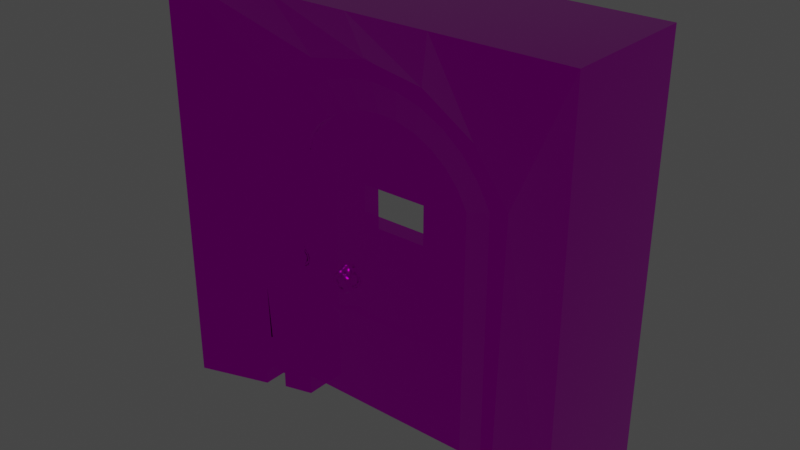 # Source: door_windowed.blend  (saved by Blender 3.6.11; exported with 4.5.12 LTS)
import bpy
from mathutils import Matrix  # noqa: F401  (used for matrix-valued properties, if any)

bpy.ops.wm.read_factory_settings(use_empty=True)
scene = bpy.context.scene
scene.name = 'Scene'

# ---- collections
col_collection = bpy.data.collections.new('Collection'); scene.collection.children.link(col_collection)

# ---- images (referenced by path relative to the original .blend; pixels are not part of the script)
import os
ASSET_DIR = os.environ.get("B2B_ASSET_DIR", "")  # directory of the original .blend (textures are referenced by path, not embedded)
HERE = os.path.dirname(os.path.abspath(__file__))  # packed textures are extracted next to this script under _unpacked/

def load_image(name, relpath, width, height, colorspace="sRGB"):
    """Load a texture the original file referenced (path relative to the .blend, or extracted next to this script)."""
    p = next((c for c in (os.path.join(HERE, relpath), os.path.join(ASSET_DIR, relpath)) if relpath and os.path.exists(c)), "")
    if p:
        img = bpy.data.images.load(p, check_existing=True)
        img.name = name
    else:  # same state as the original file: an image datablock whose file is absent (Cycles renders it pink)
        img = bpy.data.images.new(name, width, height)
        img.source = "FILE"
        img.filepath = "//" + (relpath or name)
    img.colorspace_settings.name = colorspace
    return img
img_materials_diffuse_png = load_image('materials_diffuse.png', 'materials_diffuse.png', 1024, 1024, 'sRGB')
img_materials_occlusionroughnessmetallic_png = load_image('materials_occlusionRoughnessMetallic.png', 'materials_occlusionRoughnessMetallic.png', 1024, 1024, 'Linear Rec.709')

# ---- materials (node trees are filled in below, after node groups)
mat_material = bpy.data.materials.new('Material')
mat_material.use_transparent_shadow = False

# ---- material node trees
mat_material.use_nodes = True; mat_material.node_tree.nodes.clear()
_N = mat_material.node_tree.nodes; _L = mat_material.node_tree.links
n0 = _N.new('ShaderNodeBsdfPrincipled'); n0.name = 'Principled BSDF'; n0.location = (10, 300)
n0.distribution = 'GGX'
n0.subsurface_method = 'RANDOM_WALK_SKIN'
n0.inputs[3].default_value = 1.45
n0.inputs[27].default_value = (0.0, 0.0, 0.0, 1.0)
n0.inputs[28].default_value = 1.0
n1 = _N.new('ShaderNodeOutputMaterial'); n1.name = 'Material Output'; n1.location = (300, 300)
n2 = _N.new('ShaderNodeTexImage'); n2.name = 'Image Texture'; n2.location = (-360, 240)
n2.image = img_materials_diffuse_png
n2.interpolation = 'Closest'
n3 = _N.new('ShaderNodeTexImage'); n3.name = 'Image Texture.001'; n3.location = (-549, -87)
n3.image = img_materials_occlusionroughnessmetallic_png
n3.interpolation = 'Closest'
n4 = _N.new('ShaderNodeSeparateColor'); n4.name = 'Separate Color'; n4.location = (-241, -91)
_L.new(n0.outputs[0], n1.inputs[0])
_L.new(n2.outputs[0], n0.inputs[0])
_L.new(n3.outputs[0], n4.inputs[0])
_L.new(n4.outputs[1], n0.inputs[2])
_L.new(n4.outputs[2], n0.inputs[1])
n1.is_active_output = True

# ---- world
world_world = bpy.data.worlds.new('World'); scene.world = world_world
world_world.use_nodes = True; world_world.node_tree.nodes.clear()
_N = world_world.node_tree.nodes; _L = world_world.node_tree.links
n0 = _N.new('ShaderNodeOutputWorld'); n0.name = 'World Output'; n0.location = (300, 300)
n1 = _N.new('ShaderNodeBackground'); n1.name = 'Background'; n1.location = (10, 300)
n1.inputs[0].default_value = (0.05088, 0.05088, 0.05088, 1.0)
_L.new(n1.outputs[0], n0.inputs[0])
n0.is_active_output = True
world_world.color = (0.05088, 0.05088, 0.05088)
world_world.use_sun_shadow = False
world_world.sun_shadow_jitter_overblur = 0.0

# ---- meshes
me_cube_004 = bpy.data.meshes.new('Cube.004')
me_cube_004.from_pydata([(-0.2662, -0.06482, 1.43), (-0.2662, -0.06482, 1.757), (-0.2662, 0.06653, 1.43), (-0.2662, 0.06653, 1.757), (0.2662, -0.06482, 1.43), (0.2662, -0.06482, 1.757), (0.2662, 0.06653, 1.43), (0.2662, 0.06653, 1.757), (-0.2393, 0.06653, 1.454), (-0.2393, 0.06653, 1.733), (0.2393, 0.06653, 1.454), (0.2393, 0.06653, 1.733), (0.2393, -0.06482, 1.454), (0.2393, -0.06482, 1.733), (-0.2393, -0.06482, 1.454), (-0.2393, -0.06482, 1.733), (0.684, 0.07035, 1.645), (0.684, 0.07035, 1.753), (0.684, -0.07097, 1.645), (0.684, -0.07097, 1.753), (0.3268, 0.07035, 1.692), (0.3268, -0.07097, 1.692), (0.3268, 0.07035, 1.707), (0.3268, -0.07097, 1.707), (0.4435, -0.07097, 1.645), (0.4435, -0.07097, 1.753), (0.4435, 0.07035, 1.645), (0.4435, 0.07035, 1.753), (-0.4266, -0.05823, 1.078), (-0.4266, 0.05928, 1.078), (-0.4462, -0.05823, 1.074), (-0.4462, 0.05928, 1.074), (-0.4629, -0.05823, 1.063), (-0.4629, 0.05928, 1.063), (-0.474, -0.05823, 1.046), (-0.474, 0.05928, 1.046), (-0.4779, -0.05823, 1.027), (-0.4779, 0.05928, 1.027), (-0.474, -0.05823, 1.007), (-0.474, 0.05928, 1.007), (-0.4629, -0.05823, 0.9905), (-0.4629, 0.05928, 0.9905), (-0.4462, -0.05823, 0.9794), (-0.4462, 0.05928, 0.9794), (-0.4266, -0.05823, 0.9755), (-0.4266, 0.05928, 0.9755), (-0.407, -0.05823, 0.9794), (-0.407, 0.05928, 0.9794), (-0.3903, -0.05823, 0.9905), (-0.3903, 0.05928, 0.9905), (-0.3792, -0.05823, 1.007), (-0.3792, 0.05928, 1.007), (-0.3753, -0.05823, 1.027), (-0.3753, 0.05928, 1.027), (-0.3792, -0.05823, 1.046), (-0.3792, 0.05928, 1.046), (-0.3903, -0.05823, 1.063), (-0.3903, 0.05928, 1.063), (-0.407, -0.05823, 1.074), (-0.407, 0.05928, 1.074), (-0.432, 0.08194, 0.9785), (-0.437, 0.08194, 0.9872), (-0.432, 0.08194, 0.9958), (-0.422, 0.08194, 0.9958), (-0.417, 0.08194, 0.9872), (-0.422, 0.08194, 0.9785), (-0.432, 0.05759, 0.985), (-0.437, 0.06192, 0.9925), (-0.432, 0.06626, 1.0), (-0.422, 0.06626, 1.0), (-0.417, 0.06192, 0.9925), (-0.422, 0.05759, 0.985), (-0.432, 0.03976, 1.003), (-0.437, 0.04727, 1.007), (-0.432, 0.05478, 1.012), (-0.422, 0.05478, 1.012), (-0.417, 0.04727, 1.007), (-0.422, 0.03976, 1.003), (-0.432, 0.03324, 1.027), (-0.437, 0.04191, 1.027), (-0.432, 0.05057, 1.027), (-0.422, 0.05057, 1.027), (-0.417, 0.04191, 1.027), (-0.422, 0.03324, 1.027), (-0.432, 0.03976, 1.052), (-0.437, 0.04727, 1.047), (-0.432, 0.05478, 1.043), (-0.422, 0.05478, 1.043), (-0.417, 0.04727, 1.047), (-0.422, 0.03976, 1.052), (-0.432, 0.05759, 1.069), (-0.437, 0.06192, 1.062), (-0.432, 0.06626, 1.054), (-0.422, 0.06626, 1.054), (-0.417, 0.06192, 1.062), (-0.422, 0.05759, 1.069), (-0.432, 0.08194, 1.076), (-0.437, 0.08194, 1.067), (-0.432, 0.08194, 1.059), (-0.422, 0.08194, 1.059), (-0.417, 0.08194, 1.067), (-0.422, 0.08194, 1.076), (-0.432, 0.1063, 1.069), (-0.437, 0.102, 1.062), (-0.432, 0.09762, 1.054), (-0.422, 0.09762, 1.054), (-0.417, 0.102, 1.062), (-0.422, 0.1063, 1.069), (-0.432, 0.1241, 1.052), (-0.437, 0.1166, 1.047), (-0.432, 0.1091, 1.043), (-0.422, 0.1091, 1.043), (-0.417, 0.1166, 1.047), (-0.422, 0.1241, 1.052), (-0.432, 0.1306, 1.027), (-0.437, 0.122, 1.027), (-0.432, 0.1133, 1.027), (-0.422, 0.1133, 1.027), (-0.417, 0.122, 1.027), (-0.422, 0.1306, 1.027), (-0.432, 0.1241, 1.003), (-0.437, 0.1166, 1.007), (-0.432, 0.1091, 1.012), (-0.422, 0.1091, 1.012), (-0.417, 0.1166, 1.007), (-0.422, 0.1241, 1.003), (-0.432, 0.1063, 0.985), (-0.437, 0.102, 0.9925), (-0.432, 0.09762, 1.0), (-0.422, 0.09762, 1.0), (-0.417, 0.102, 0.9925), (-0.422, 0.1063, 0.985), (-0.422, -0.05733, 0.985), (-0.417, -0.06166, 0.9925), (-0.422, -0.066, 1.0), (-0.432, -0.066, 1.0), (-0.437, -0.06166, 0.9925), (-0.432, -0.05733, 0.985), (-0.422, -0.03951, 1.003), (-0.417, -0.04701, 1.007), (-0.422, -0.05452, 1.012), (-0.432, -0.05452, 1.012), (-0.437, -0.04701, 1.007), (-0.432, -0.03951, 1.003), (-0.422, -0.03298, 1.027), (-0.417, -0.04165, 1.027), (-0.422, -0.05032, 1.027), (-0.432, -0.05032, 1.027), (-0.437, -0.04165, 1.027), (-0.432, -0.03298, 1.027), (-0.422, -0.03951, 1.052), (-0.417, -0.04701, 1.047), (-0.422, -0.05452, 1.043), (-0.432, -0.05452, 1.043), (-0.437, -0.04701, 1.047), (-0.432, -0.03951, 1.052), (-0.422, -0.05733, 1.069), (-0.417, -0.06166, 1.062), (-0.422, -0.066, 1.054), (-0.432, -0.066, 1.054), (-0.437, -0.06166, 1.062), (-0.432, -0.05733, 1.069), (-0.422, -0.08168, 1.076), (-0.417, -0.08168, 1.067), (-0.422, -0.08168, 1.059), (-0.432, -0.08168, 1.059), (-0.437, -0.08168, 1.067), (-0.432, -0.08168, 1.076), (-0.422, -0.106, 1.069), (-0.417, -0.1017, 1.062), (-0.422, -0.09736, 1.054), (-0.432, -0.09736, 1.054), (-0.437, -0.1017, 1.062), (-0.432, -0.106, 1.069), (-0.422, -0.1239, 1.052), (-0.417, -0.1163, 1.047), (-0.422, -0.1088, 1.043), (-0.432, -0.1088, 1.043), (-0.437, -0.1163, 1.047), (-0.432, -0.1239, 1.052), (-0.422, -0.1304, 1.027), (-0.417, -0.1217, 1.027), (-0.422, -0.113, 1.027), (-0.432, -0.113, 1.027), (-0.437, -0.1217, 1.027), (-0.432, -0.1304, 1.027), (-0.422, -0.1239, 1.003), (-0.417, -0.1163, 1.007), (-0.422, -0.1088, 1.012), (-0.432, -0.1088, 1.012), (-0.437, -0.1163, 1.007), (-0.432, -0.1239, 1.003), (-0.422, -0.106, 0.985), (-0.417, -0.1017, 0.9925), (-0.422, -0.09736, 1.0), (-0.432, -0.09736, 1.0), (-0.437, -0.1017, 0.9925), (-0.432, -0.106, 0.985), (-0.422, -0.08168, 0.9785), (-0.417, -0.08168, 0.9872), (-0.422, -0.08168, 0.9958), (-0.432, -0.08168, 0.9958), (-0.437, -0.08168, 0.9872), (-0.432, -0.08168, 0.9785), (-0.427, 0.08658, 0.8733), (-0.427, 0.07819, 0.8878), (-0.427, 0.08658, 0.9024), (-0.427, 0.1034, 0.9024), (-0.427, 0.1117, 0.8878), (-0.427, 0.1034, 0.8733), (-0.3862, 0.08658, 0.8843), (-0.3934, 0.07819, 0.8968), (-0.4007, 0.08658, 0.9094), (-0.4007, 0.1034, 0.9094), (-0.3934, 0.1117, 0.8968), (-0.3862, 0.1034, 0.8843), (-0.3563, 0.08658, 0.9141), (-0.3689, 0.07819, 0.9214), (-0.3814, 0.08658, 0.9287), (-0.3814, 0.1034, 0.9287), (-0.3689, 0.1117, 0.9214), (-0.3563, 0.1034, 0.9141), (-0.3453, 0.08658, 0.955), (-0.3599, 0.07819, 0.955), (-0.3744, 0.08658, 0.955), (-0.3744, 0.1034, 0.955), (-0.3599, 0.1117, 0.955), (-0.3453, 0.1034, 0.955), (-0.3563, 0.08658, 0.9958), (-0.3689, 0.07819, 0.9885), (-0.3814, 0.08658, 0.9813), (-0.3814, 0.1034, 0.9813), (-0.3689, 0.1117, 0.9885), (-0.3563, 0.1034, 0.9958), (-0.3862, 0.08658, 1.026), (-0.3934, 0.07819, 1.013), (-0.4007, 0.08658, 1.001), (-0.4007, 0.1034, 1.001), (-0.3934, 0.1117, 1.013), (-0.3862, 0.1034, 1.026), (-0.427, 0.08658, 1.037), (-0.427, 0.07819, 1.022), (-0.427, 0.08658, 1.008), (-0.427, 0.1034, 1.008), (-0.427, 0.1117, 1.022), (-0.427, 0.1034, 1.037), (-0.4678, 0.08658, 1.026), (-0.4605, 0.07819, 1.013), (-0.4533, 0.08658, 1.001), (-0.4533, 0.1034, 1.001), (-0.4605, 0.1117, 1.013), (-0.4678, 0.1034, 1.026), (-0.4977, 0.08658, 0.9958), (-0.4851, 0.07819, 0.9885), (-0.4725, 0.08658, 0.9813), (-0.4725, 0.1034, 0.9813), (-0.4851, 0.1117, 0.9885), (-0.4977, 0.1034, 0.9958), (-0.5086, 0.08658, 0.955), (-0.4941, 0.07819, 0.955), (-0.4796, 0.08658, 0.955), (-0.4796, 0.1034, 0.955), (-0.4941, 0.1117, 0.955), (-0.5086, 0.1034, 0.955), (-0.4977, 0.08658, 0.9141), (-0.4851, 0.07819, 0.9214), (-0.4725, 0.08658, 0.9287), (-0.4725, 0.1034, 0.9287), (-0.4851, 0.1117, 0.9214), (-0.4977, 0.1034, 0.9141), (-0.4678, 0.08658, 0.8843), (-0.4605, 0.07819, 0.8968), (-0.4533, 0.08658, 0.9094), (-0.4533, 0.1034, 0.9094), (-0.4605, 0.1117, 0.8968), (-0.4678, 0.1034, 0.8843), (-0.427, -0.1025, 0.8733), (-0.427, -0.1108, 0.8878), (-0.427, -0.1025, 0.9024), (-0.427, -0.08568, 0.9024), (-0.427, -0.07729, 0.8878), (-0.427, -0.08568, 0.8733), (-0.3862, -0.1025, 0.8843), (-0.3934, -0.1108, 0.8968), (-0.4007, -0.1025, 0.9094), (-0.4007, -0.08568, 0.9094), (-0.3934, -0.07729, 0.8968), (-0.3862, -0.08568, 0.8843), (-0.3563, -0.1025, 0.9141), (-0.3689, -0.1108, 0.9214), (-0.3814, -0.1025, 0.9287), (-0.3814, -0.08568, 0.9287), (-0.3689, -0.07729, 0.9214), (-0.3563, -0.08568, 0.9141), (-0.3453, -0.1025, 0.955), (-0.3599, -0.1108, 0.955), (-0.3744, -0.1025, 0.955), (-0.3744, -0.08568, 0.955), (-0.3599, -0.07729, 0.955), (-0.3453, -0.08568, 0.955), (-0.3563, -0.1025, 0.9958), (-0.3689, -0.1108, 0.9885), (-0.3814, -0.1025, 0.9813), (-0.3814, -0.08568, 0.9813), (-0.3689, -0.07729, 0.9885), (-0.3563, -0.08568, 0.9958), (-0.3862, -0.1025, 1.026), (-0.3934, -0.1108, 1.013), (-0.4007, -0.1025, 1.001), (-0.4007, -0.08568, 1.001), (-0.3934, -0.07729, 1.013), (-0.3862, -0.08568, 1.026), (-0.427, -0.1025, 1.037), (-0.427, -0.1108, 1.022), (-0.427, -0.1025, 1.008), (-0.427, -0.08568, 1.008), (-0.427, -0.07729, 1.022), (-0.427, -0.08568, 1.037), (-0.4678, -0.1025, 1.026), (-0.4605, -0.1108, 1.013), (-0.4533, -0.1025, 1.001), (-0.4533, -0.08568, 1.001), (-0.4605, -0.07729, 1.013), (-0.4678, -0.08568, 1.026), (-0.4977, -0.1025, 0.9958), (-0.4851, -0.1108, 0.9885), (-0.4725, -0.1025, 0.9813), (-0.4725, -0.08568, 0.9813), (-0.4851, -0.07729, 0.9885), (-0.4977, -0.08568, 0.9958), (-0.5086, -0.1025, 0.955), (-0.4941, -0.1108, 0.955), (-0.4796, -0.1025, 0.955), (-0.4796, -0.08568, 0.955), (-0.4941, -0.07729, 0.955), (-0.5086, -0.08568, 0.955), (-0.4977, -0.1025, 0.9141), (-0.4851, -0.1108, 0.9214), (-0.4725, -0.1025, 0.9287), (-0.4725, -0.08568, 0.9287), (-0.4851, -0.07729, 0.9214), (-0.4977, -0.08568, 0.9141), (-0.4678, -0.1025, 0.8843), (-0.4605, -0.1108, 0.8968), (-0.4533, -0.1025, 0.9094), (-0.4533, -0.08568, 0.9094), (-0.4605, -0.07729, 0.8968), (-0.4678, -0.08568, 0.8843), (-0.4266, 0.07749, 1.061), (-0.4397, 0.07749, 1.058), (-0.4508, 0.07749, 1.051), (-0.4582, 0.07749, 1.04), (-0.4608, 0.07749, 1.027), (-0.4582, 0.07749, 1.014), (-0.4508, 0.07749, 1.003), (-0.4397, 0.07749, 0.9951), (-0.4266, 0.07749, 0.9925), (-0.4135, 0.07749, 0.9951), (-0.4024, 0.07749, 1.003), (-0.395, 0.07749, 1.014), (-0.3924, 0.07749, 1.027), (-0.395, 0.07749, 1.04), (-0.4024, 0.07749, 1.051), (-0.4135, 0.07749, 1.058), (-0.4266, -0.07644, 1.062), (-0.4401, -0.07644, 1.059), (-0.4516, -0.07644, 1.052), (-0.4592, -0.07644, 1.04), (-0.4619, -0.07644, 1.027), (-0.4592, -0.07644, 1.013), (-0.4516, -0.07644, 1.002), (-0.4401, -0.07644, 0.9942), (-0.4266, -0.07644, 0.9915), (-0.4131, -0.07644, 0.9942), (-0.4017, -0.07644, 1.002), (-0.394, -0.07644, 1.013), (-0.3913, -0.07644, 1.027), (-0.394, -0.07644, 1.04), (-0.4017, -0.07644, 1.052), (-0.4131, -0.07644, 1.059), (0.684, 0.07035, 0.6469), (0.684, 0.07035, 0.7552), (0.684, -0.07097, 0.6469), (0.684, -0.07097, 0.7552), (-0.6107, 0.07034, 0.6987), (-0.6107, 0.07034, 0.7035), (-0.6107, -0.07097, 0.6987), (-0.6107, -0.07097, 0.7035), (0.4435, -0.07097, 0.6469), (0.4435, -0.07097, 0.7552), (0.4435, 0.07035, 0.6469), (0.4435, 0.07035, 0.7552), (0.3244, -0.07097, 0.7702), (0.3244, 0.07035, 0.632), (0.3244, -0.07097, 0.632), (0.3244, 0.07035, 0.7702), (0.2196, -0.07097, 0.7465), (0.2196, 0.07035, 0.6556), (0.2196, -0.07097, 0.6556), (0.2196, 0.07035, 0.7465), (0.007302, -0.07097, 0.7465), (0.007302, 0.07034, 0.6556), (0.007302, -0.07097, 0.6556), (0.007302, 0.07034, 0.7465), (-0.08705, -0.07097, 0.7552), (-0.08705, 0.07034, 0.6469), (-0.08705, -0.07097, 0.6469), (-0.08705, 0.07034, 0.7552), (-0.2333, -0.07097, 0.7451), (-0.2333, 0.07034, 0.6571), (-0.2333, -0.07097, 0.6571), (-0.2333, 0.07034, 0.7451), (-0.3536, -0.07097, 0.7645), (-0.3536, 0.07034, 0.6376), (-0.3536, -0.07097, 0.6376), (-0.3536, 0.07034, 0.7645), (-0.4114, -0.07097, 0.7485), (-0.4114, 0.07034, 0.6536), (-0.4114, -0.07097, 0.6536), (-0.4114, 0.07034, 0.7485), (-0.5086, -0.07097, 0.7124), (-0.5086, 0.07034, 0.6897), (-0.5086, -0.07097, 0.6897), (-0.5086, 0.07034, 0.7124), (0.4011, -0.04603, 2.197), (-0.667, -0.04603, 0.0), (0.2763, -0.04603, 2.264), (-0.667, 0.04736, 0.0), (0.1409, -0.04603, 2.305), (0.667, -0.04603, 0.0), (7.376e-07, -0.04603, 2.319), (0.667, 0.04736, 0.0), (-0.667, -0.04603, 1.873), (-0.667, 0.04736, 1.873), (0.5105, -0.04603, 2.107), (0.6003, -0.04603, 1.998), (0.667, -0.04603, 1.873), (-0.6003, -0.04603, 1.998), (-0.5105, -0.04603, 2.107), (-0.4011, -0.04603, 2.197), (-0.2763, -0.04603, 2.264), (-0.1409, -0.04603, 2.305), (0.4011, 0.04736, 2.197), (0.2763, 0.04736, 2.264), (0.1409, 0.04736, 2.305), (7.013e-07, 0.04736, 2.319), (0.5105, 0.04736, 2.107), (0.6003, 0.04736, 1.998), (0.667, 0.04736, 1.873), (-0.6003, 0.04736, 1.998), (-0.5105, 0.04736, 2.107), (-0.4011, 0.04736, 2.197), (-0.2763, 0.04736, 2.264), (-0.1409, 0.04736, 2.305), (0.667, 0.04736, 1.432), (0.667, -0.04603, 1.432), (-0.667, 0.04736, 1.432), (-0.667, -0.04603, 1.432), (0.0, 0.04736, 1.873), (0.0, -0.04603, 1.873), (0.2426, 0.04736, 1.737), (0.0, 0.04736, 1.737), (0.2426, 0.04736, 1.453), (-0.2426, -0.04603, 1.737), (0.0, -0.04603, 1.737), (-0.2426, -0.04603, 1.453), (-0.2426, 0.04736, 1.737), (-0.2426, 0.04736, 1.453), (0.2426, -0.04603, 1.737), (0.2426, -0.04603, 1.453)], [], [(0, 1, 3, 2), (8, 2, 3, 9), (6, 2, 8, 10), (6, 7, 5, 4), (12, 4, 5, 13), (14, 0, 4, 12), (2, 6, 4, 0), (7, 3, 1, 5), (14, 8, 9, 15), (13, 11, 10, 12), (12, 10, 8, 14), (9, 11, 13, 15), (15, 1, 0, 14), (13, 5, 1, 15), (11, 7, 6, 10), (9, 3, 7, 11), (16, 17, 19, 18), (27, 26, 20, 22), (26, 27, 17, 16), (25, 19, 17, 27), (18, 24, 26, 16), (18, 19, 25, 24), (26, 24, 21, 20), (24, 25, 23, 21), (25, 27, 22, 23), (22, 20, 21, 23), (30, 365, 364, 28), (32, 366, 365, 30), (35, 33, 350, 351), (37, 35, 351, 352), (38, 369, 368, 36), (38, 40, 370, 369), (43, 41, 354, 355), (42, 44, 372, 371), (46, 373, 372, 44), (48, 374, 373, 46), (51, 49, 358, 359), (52, 376, 375, 50), (54, 377, 376, 52), (56, 378, 377, 54), (59, 57, 362, 363), (58, 28, 364, 379), (37, 36, 34, 35), (109, 110, 104, 103), (67, 73, 74, 68), (77, 71, 70, 76), (66, 71, 77, 72), (73, 67, 66, 72), (112, 113, 107, 106), (75, 69, 68, 74), (76, 70, 69, 75), (73, 79, 80, 74), (83, 77, 76, 82), (72, 77, 83, 78), (79, 73, 72, 78), (81, 75, 74, 80), (82, 76, 75, 81), (79, 85, 86, 80), (89, 83, 82, 88), (78, 83, 89, 84), (85, 79, 78, 84), (87, 81, 80, 86), (88, 82, 81, 87), (85, 91, 92, 86), (95, 89, 88, 94), (84, 89, 95, 90), (91, 85, 84, 90), (93, 87, 86, 92), (94, 88, 87, 93), (91, 97, 98, 92), (101, 95, 94, 100), (90, 95, 101, 96), (97, 91, 90, 96), (99, 93, 92, 98), (100, 94, 93, 99), (103, 104, 98, 97), (64, 65, 131, 130), (101, 107, 102, 96), (103, 97, 96, 102), (105, 99, 98, 104), (105, 106, 100, 99), (107, 113, 108, 102), (109, 103, 102, 108), (118, 119, 113, 112), (111, 112, 106, 105), (111, 105, 104, 110), (115, 116, 110, 109), (113, 119, 114, 108), (115, 109, 108, 114), (124, 125, 119, 118), (117, 118, 112, 111), (117, 111, 110, 116), (67, 61, 60, 66), (69, 63, 62, 68), (121, 115, 114, 120), (130, 131, 125, 124), (129, 130, 124, 123), (123, 117, 116, 122), (127, 128, 122, 121), (125, 131, 126, 120), (126, 127, 121, 120), (70, 64, 63, 69), (128, 129, 123, 122), (61, 62, 128, 127), (131, 65, 60, 126), (106, 107, 101, 100), (62, 63, 129, 128), (126, 60, 61, 127), (63, 64, 130, 129), (61, 67, 68, 62), (60, 65, 71, 66), (71, 65, 64, 70), (121, 122, 116, 115), (119, 125, 120, 114), (202, 201, 135, 136), (144, 138, 143, 149), (139, 133, 132, 138), (178, 172, 171, 177), (177, 171, 170, 176), (146, 140, 139, 145), (147, 141, 140, 146), (149, 143, 142, 148), (175, 169, 168, 174), (179, 173, 172, 178), (201, 200, 134, 135), (176, 170, 169, 175), (172, 166, 165, 171), (150, 144, 149, 155), (151, 145, 144, 150), (155, 149, 148, 154), (153, 147, 146, 152), (152, 146, 145, 151), (154, 148, 147, 153), (156, 150, 155, 161), (157, 151, 150, 156), (161, 155, 154, 160), (159, 153, 152, 158), (158, 152, 151, 157), (160, 154, 153, 159), (162, 156, 161, 167), (163, 157, 156, 162), (167, 161, 160, 166), (165, 159, 158, 164), (164, 158, 157, 163), (166, 160, 159, 165), (168, 162, 167, 173), (169, 163, 162, 168), (143, 137, 136, 142), (171, 165, 164, 170), (180, 174, 179, 185), (138, 132, 137, 143), (133, 199, 198, 132), (140, 134, 133, 139), (137, 203, 202, 136), (141, 135, 134, 140), (186, 180, 185, 191), (182, 176, 175, 181), (181, 175, 174, 180), (184, 178, 177, 183), (183, 177, 176, 182), (185, 179, 178, 184), (188, 182, 181, 187), (190, 184, 183, 189), (189, 183, 182, 188), (192, 186, 191, 197), (191, 185, 184, 190), (187, 181, 180, 186), (194, 188, 187, 193), (196, 190, 189, 195), (195, 189, 188, 194), (198, 192, 197, 203), (197, 191, 190, 196), (193, 187, 186, 192), (200, 194, 193, 199), (202, 196, 195, 201), (201, 195, 194, 200), (132, 198, 203, 137), (203, 197, 196, 202), (199, 193, 192, 198), (174, 168, 173, 179), (148, 142, 141, 147), (145, 139, 138, 144), (173, 167, 166, 172), (134, 200, 199, 133), (142, 136, 135, 141), (219, 220, 214, 213), (217, 218, 212, 211), (221, 216, 210, 215), (244, 250, 251, 245), (216, 217, 211, 210), (218, 219, 213, 212), (224, 225, 219, 218), (225, 226, 220, 219), (223, 224, 218, 217), (210, 211, 205, 204), (226, 232, 233, 227), (216, 222, 223, 217), (230, 231, 225, 224), (229, 230, 224, 223), (231, 232, 226, 225), (227, 233, 228, 222), (232, 238, 239, 233), (222, 228, 229, 223), (236, 237, 231, 230), (235, 236, 230, 229), (237, 238, 232, 231), (233, 239, 234, 228), (238, 244, 245, 239), (228, 234, 235, 229), (242, 243, 237, 236), (241, 242, 236, 235), (220, 226, 227, 221), (239, 245, 240, 234), (208, 214, 215, 209), (234, 240, 241, 235), (242, 248, 249, 243), (249, 250, 244, 243), (245, 251, 246, 240), (250, 256, 257, 251), (240, 246, 247, 241), (214, 220, 221, 215), (254, 255, 249, 248), (253, 254, 248, 247), (257, 252, 246, 251), (256, 262, 263, 257), (252, 253, 247, 246), (255, 256, 250, 249), (259, 260, 254, 253), (261, 262, 256, 255), (263, 258, 252, 257), (262, 268, 269, 263), (258, 259, 253, 252), (260, 261, 255, 254), (265, 266, 260, 259), (267, 268, 262, 261), (269, 264, 258, 263), (268, 274, 275, 269), (264, 265, 259, 258), (266, 267, 261, 260), (271, 272, 266, 265), (273, 274, 268, 267), (275, 270, 264, 269), (208, 209, 275, 274), (270, 271, 265, 264), (272, 273, 267, 266), (205, 206, 272, 271), (213, 214, 208, 207), (275, 209, 204, 270), (221, 227, 222, 216), (204, 205, 271, 270), (207, 208, 274, 273), (211, 212, 206, 205), (243, 244, 238, 237), (215, 210, 204, 209), (206, 207, 273, 272), (247, 248, 242, 241), (212, 213, 207, 206), (285, 291, 292, 286), (289, 290, 284, 283), (288, 282, 287, 293), (286, 292, 293, 287), (289, 283, 282, 288), (292, 298, 299, 293), (290, 291, 285, 284), (296, 297, 291, 290), (291, 297, 298, 292), (295, 296, 290, 289), (294, 288, 293, 299), (295, 289, 288, 294), (298, 304, 305, 299), (302, 303, 297, 296), (297, 303, 304, 298), (301, 302, 296, 295), (300, 294, 299, 305), (301, 295, 294, 300), (317, 311, 310, 316), (282, 276, 281, 287), (315, 316, 310, 309), (307, 308, 302, 301), (317, 312, 306, 311), (302, 308, 309, 303), (309, 310, 304, 303), (308, 314, 315, 309), (312, 313, 307, 306), (307, 313, 314, 308), (279, 285, 286, 280), (287, 281, 280, 286), (337, 331, 330, 336), (344, 278, 279, 345), (323, 317, 316, 322), (331, 337, 338, 332), (317, 323, 318, 312), (341, 335, 334, 340), (322, 316, 315, 321), (319, 313, 312, 318), (327, 321, 320, 326), (329, 323, 322, 328), (319, 325, 326, 320), (323, 329, 324, 318), (325, 319, 318, 324), (328, 322, 321, 327), (333, 327, 326, 332), (329, 328, 334, 335), (325, 331, 332, 326), (329, 335, 330, 324), (331, 325, 324, 330), (334, 328, 327, 333), (339, 333, 332, 338), (343, 277, 278, 344), (341, 336, 330, 335), (307, 301, 300, 306), (339, 340, 334, 333), (338, 344, 345, 339), (347, 341, 340, 346), (337, 343, 344, 338), (347, 342, 336, 341), (343, 337, 336, 342), (345, 346, 340, 339), (285, 279, 278, 284), (281, 347, 346, 280), (276, 277, 343, 342), (347, 281, 276, 342), (283, 277, 276, 282), (279, 280, 346, 345), (321, 315, 314, 320), (310, 311, 305, 304), (283, 284, 278, 277), (311, 306, 300, 305), (350, 349, 348, 363, 362, 361, 360, 359, 358, 357, 356, 355, 354, 353, 352, 351), (59, 29, 28, 58), (39, 38, 36, 37), (47, 46, 44, 45), (57, 56, 54, 55), (34, 367, 366, 32), (42, 371, 370, 40), (49, 48, 46, 47), (53, 52, 50, 51), (45, 44, 42, 43), (31, 30, 28, 29), (41, 40, 38, 39), (56, 58, 379, 378), (36, 368, 367, 34), (50, 375, 374, 48), (33, 32, 30, 31), (379, 364, 365, 366, 367, 368, 369, 370, 371, 372, 373, 374, 375, 376, 377, 378), (45, 43, 355, 356), (55, 53, 360, 361), (33, 31, 349, 350), (41, 39, 353, 354), (51, 50, 48, 49), (59, 58, 56, 57), (47, 45, 356, 357), (43, 42, 40, 41), (29, 59, 363, 348), (39, 37, 352, 353), (57, 55, 361, 362), (35, 34, 32, 33), (53, 51, 359, 360), (31, 29, 348, 349), (49, 47, 357, 358), (380, 381, 383, 382), (422, 420, 387, 386), (386, 387, 385, 384), (390, 391, 381, 380), (422, 386, 384, 421), (389, 383, 381, 391), (392, 389, 391, 395), (382, 388, 390, 380), (393, 395, 391, 390), (382, 383, 389, 388), (397, 399, 395, 393), (396, 392, 395, 399), (388, 394, 393, 390), (388, 389, 392, 394), (400, 396, 399, 403), (401, 403, 399, 397), (394, 398, 397, 393), (394, 392, 396, 398), (405, 407, 403, 401), (404, 400, 403, 407), (398, 402, 401, 397), (398, 396, 400, 402), (408, 404, 407, 411), (409, 411, 407, 405), (402, 406, 405, 401), (402, 400, 404, 406), (413, 415, 411, 409), (412, 408, 411, 415), (406, 410, 409, 405), (406, 404, 408, 410), (416, 412, 415, 419), (417, 419, 415, 413), (410, 414, 413, 409), (410, 408, 412, 414), (421, 423, 419, 417), (420, 416, 419, 423), (414, 418, 417, 413), (414, 412, 416, 418), (387, 420, 423, 385), (384, 385, 423, 421), (418, 422, 421, 417), (418, 416, 420, 422), (313, 319, 320, 314), (123, 124, 118, 117), (170, 164, 163, 169), (55, 54, 52, 53), (458, 448, 460, 461), (464, 459, 432, 463), (448, 458, 447), (435, 459, 436), (427, 456, 454, 431), (454, 448, 436, 455), (434, 435, 447, 446), (424, 434, 446, 442), (426, 424, 442, 443), (428, 426, 443, 444), (430, 428, 444, 445), (441, 430, 445, 453), (440, 441, 453, 452), (439, 440, 452, 451), (438, 439, 451, 450), (437, 438, 450, 449), (433, 432, 437, 449), (435, 436, 448, 447), (457, 432, 433, 456), (456, 467, 462, 454), (465, 457, 455, 469), (431, 454, 455, 429), (425, 457, 456, 427), (459, 440, 439), (445, 458, 453), (440, 459, 441), (441, 459, 430), (439, 438, 459), (438, 437, 459), (459, 437, 432), (459, 428, 430), (459, 424, 426), (426, 428, 459), (459, 434, 424), (434, 459, 435), (443, 458, 444), (444, 458, 445), (446, 458, 442), (442, 458, 443), (453, 458, 452), (447, 458, 446), (452, 458, 451), (451, 458, 450), (450, 458, 449), (449, 458, 433), (463, 465, 467, 466), (468, 460, 462, 469), (469, 462, 467, 465), (461, 460, 468, 464), (429, 425, 427, 431), (469, 455, 436, 468), (468, 436, 459, 464), (463, 432, 457, 465), (460, 448, 454, 462), (429, 455, 457, 425), (466, 433, 458, 461), (467, 456, 433, 466), (464, 463, 466, 461)])
me_cube_004.polygons.foreach_set('use_smooth', [0, 0, 0, 0, 0, 0, 0, 0, 0, 0, 0, 0, 0, 0, 0, 0, 0, 0, 0, 0, 0, 0, 0, 0, 0, 0, 1, 1, 1, 1, 1, 1, 1, 1, 1, 1, 1, 1, 1, 1, 1, 1, 1, 1, 1, 1, 1, 1, 1, 1, 1, 1, 1, 1, 1, 1, 1, 1, 1, 1, 1, 1, 1, 1, 1, 1, 1, 1, 1, 1, 1, 1, 1, 1, 1, 1, 1, 1, 1, 1, 1, 1, 1, 1, 1, 1, 1, 1, 1, 1, 1, 1, 1, 1, 1, 1, 1, 1, 1, 1, 1, 1, 1, 1, 1, 1, 1, 1, 1, 1, 1, 1, 1, 1, 1, 1, 1, 1, 1, 1, 1, 1, 1, 1, 1, 1, 1, 1, 1, 1, 1, 1, 1, 1, 1, 1, 1, 1, 1, 1, 1, 1, 1, 1, 1, 1, 1, 1, 1, 1, 1, 1, 1, 1, 1, 1, 1, 1, 1, 1, 1, 1, 1, 1, 1, 1, 1, 1, 1, 1, 1, 1, 1, 1, 1, 1, 1, 1, 1, 1, 1, 1, 1, 1, 1, 1, 1, 1, 1, 1, 1, 1, 1, 1, 1, 1, 1, 1, 1, 1, 1, 1, 1, 1, 1, 1, 1, 1, 1, 1, 1, 1, 1, 1, 1, 1, 1, 1, 1, 1, 1, 1, 1, 1, 1, 1, 1, 1, 1, 1, 1, 1, 1, 1, 1, 1, 1, 1, 1, 1, 1, 1, 1, 1, 1, 1, 1, 1, 1, 1, 1, 1, 1, 1, 1, 1, 1, 1, 1, 1, 1, 1, 1, 1, 1, 1, 1, 1, 1, 1, 1, 1, 1, 1, 1, 1, 1, 1, 1, 1, 1, 1, 1, 1, 1, 1, 1, 1, 1, 1, 1, 1, 1, 1, 1, 1, 1, 1, 1, 1, 1, 1, 1, 1, 1, 1, 1, 1, 1, 1, 1, 1, 1, 1, 1, 1, 1, 1, 1, 1, 1, 1, 1, 1, 1, 1, 1, 1, 1, 1, 1, 1, 1, 1, 1, 1, 1, 1, 1, 1, 1, 1, 1, 1, 1, 1, 1, 1, 1, 1, 1, 1, 1, 1, 1, 1, 1, 1, 1, 1, 0, 0, 0, 0, 0, 0, 0, 0, 0, 0, 0, 0, 0, 0, 0, 0, 0, 0, 0, 0, 0, 0, 0, 0, 0, 0, 0, 0, 0, 0, 0, 0, 0, 0, 0, 0, 0, 0, 0, 0, 0, 0, 1, 1, 1, 1, 0, 0, 0, 0, 0, 0, 0, 0, 0, 0, 0, 0, 0, 0, 0, 0, 0, 0, 0, 0, 0, 0, 0, 0, 0, 0, 0, 0, 0, 0, 0, 0, 0, 0, 0, 0, 0, 0, 0, 0, 0, 0, 0, 0, 0, 0, 0, 0, 0, 0, 0, 0, 0, 0, 0, 0, 0, 0])
_k = set([(424, 426), (424, 434), (426, 428), (428, 430), (430, 441), (432, 433), (432, 437), (433, 449), (434, 435), (435, 436), (437, 438), (438, 439), (439, 440), (440, 441), (442, 443), (442, 446), (443, 444), (444, 445), (445, 453), (446, 447), (447, 448), (449, 450), (450, 451), (451, 452), (452, 453)])
me_cube_004.attributes.new('sharp_edge', 'BOOLEAN', 'EDGE').data.foreach_set('value', [ (min(e.vertices), max(e.vertices)) in _k for e in me_cube_004.edges])
_uv = me_cube_004.uv_layers.new(name='UVMap')
_uv.uv.foreach_set('vector', [0.03543, 0.6997, 0.03543, 0.7188, 0.04309, 0.7188, 0.04309, 0.6997, 0.04943, 0.7011, 0.04786, 0.6997, 0.04786, 0.7188, 0.04943, 0.7174, 0.07894, 0.6997, 0.04786, 0.6997, 0.04943, 0.7011, 0.07737, 0.7011, 0.04309, 0.6997, 0.04309, 0.7188, 0.03543, 0.7188, 0.03543, 0.6997, 0.07737, 0.7011, 0.07894, 0.6997, 0.07894, 0.7188, 0.07737, 0.7174, 0.04943, 0.7011, 0.04786, 0.6997, 0.07894, 0.6997, 0.07737, 0.7011, 0.04786, 0.6782, 0.07894, 0.6782, 0.07894, 0.6705, 0.04786, 0.6705, 0.07894, 0.6782, 0.04786, 0.6782, 0.04786, 0.6705, 0.07894, 0.6705, 0.03543, 0.7011, 0.04309, 0.7011, 0.04309, 0.7174, 0.03543, 0.7174, 0.03543, 0.7174, 0.04309, 0.7174, 0.04309, 0.7011, 0.03543, 0.7011, 0.07737, 0.6705, 0.07737, 0.6782, 0.04943, 0.6782, 0.04943, 0.6705, 0.04943, 0.6782, 0.07737, 0.6782, 0.07737, 0.6705, 0.04943, 0.6705, 0.04943, 0.7174, 0.04786, 0.7188, 0.04786, 0.6997, 0.04943, 0.7011, 0.07737, 0.7174, 0.07894, 0.7188, 0.04786, 0.7188, 0.04943, 0.7174, 0.07737, 0.7174, 0.07894, 0.7188, 0.07894, 0.6997, 0.07737, 0.7011, 0.04943, 0.7174, 0.04786, 0.7188, 0.07894, 0.7188, 0.07737, 0.7174, 0.04332, 0.7123, 0.04332, 0.7186, 0.03507, 0.7186, 0.03507, 0.7123, 0.08929, 0.7186, 0.08929, 0.7123, 0.08248, 0.715, 0.08248, 0.7159, 0.08929, 0.7123, 0.08929, 0.7186, 0.1033, 0.7186, 0.1033, 0.7123, 0.08929, 0.6701, 0.1033, 0.6701, 0.1033, 0.6784, 0.08929, 0.6784, 0.1033, 0.6701, 0.08929, 0.6701, 0.08929, 0.6784, 0.1033, 0.6784, 0.1033, 0.7123, 0.1033, 0.7186, 0.08929, 0.7186, 0.08929, 0.7123, 0.08929, 0.6784, 0.08929, 0.6701, 0.08248, 0.6701, 0.08248, 0.6784, 0.08929, 0.7123, 0.08929, 0.7186, 0.08248, 0.7159, 0.08248, 0.715, 0.08929, 0.6701, 0.08929, 0.6784, 0.08248, 0.6784, 0.08248, 0.6701, 0.04332, 0.7159, 0.04332, 0.715, 0.03507, 0.715, 0.03507, 0.7159, 0.025, 0.6719, 0.02543, 0.6706, 0.02638, 0.6706, 0.02638, 0.6719, 0.02383, 0.6778, 0.02463, 0.6771, 0.02543, 0.6776, 0.025, 0.6786, 0.02305, 0.6767, 0.02383, 0.6778, 0.02468, 0.677, 0.02416, 0.6762, 0.03577, 0.6753, 0.03577, 0.6767, 0.03705, 0.6762, 0.03705, 0.6753, 0.0275, 0.6739, 0.02622, 0.6743, 0.02622, 0.6753, 0.0275, 0.6753, 0.02305, 0.6739, 0.02383, 0.6727, 0.02463, 0.6735, 0.02409, 0.6743, 0.025, 0.672, 0.02383, 0.6727, 0.02468, 0.6736, 0.02546, 0.6731, 0.025, 0.6719, 0.02638, 0.6719, 0.02638, 0.6706, 0.02543, 0.6706, 0.02776, 0.6719, 0.02733, 0.6706, 0.02638, 0.6706, 0.02638, 0.6719, 0.02893, 0.6727, 0.02814, 0.6735, 0.02733, 0.673, 0.02776, 0.672, 0.02971, 0.6739, 0.02893, 0.6727, 0.02808, 0.6736, 0.02861, 0.6744, 0.0275, 0.6753, 0.02622, 0.6753, 0.02622, 0.6743, 0.0275, 0.6739, 0.0275, 0.6767, 0.02622, 0.6762, 0.02622, 0.6753, 0.0275, 0.6753, 0.02893, 0.6778, 0.02814, 0.6771, 0.02867, 0.6762, 0.02971, 0.6767, 0.02776, 0.6786, 0.02893, 0.6778, 0.02808, 0.677, 0.0273, 0.6775, 0.02776, 0.6719, 0.02638, 0.6719, 0.02638, 0.6706, 0.02733, 0.6706, 0.03577, 0.6753, 0.0275, 0.6753, 0.0275, 0.6767, 0.03577, 0.6767, 0.0398, 0.6767, 0.03927, 0.6764, 0.03846, 0.6772, 0.03877, 0.6778, 0.03595, 0.6729, 0.03492, 0.6739, 0.03545, 0.6742, 0.03626, 0.6734, 0.03439, 0.6736, 0.03565, 0.6724, 0.03595, 0.6729, 0.03492, 0.6739, 0.026, 0.6801, 0.02671, 0.6801, 0.02671, 0.6788, 0.026, 0.6788, 0.03492, 0.6739, 0.03595, 0.6729, 0.03565, 0.6724, 0.03439, 0.6736, 0.0398, 0.6767, 0.04033, 0.677, 0.03907, 0.6783, 0.03877, 0.6778, 0.02671, 0.6799, 0.02671, 0.6807, 0.026, 0.6807, 0.026, 0.6799, 0.03492, 0.6739, 0.03595, 0.6729, 0.03626, 0.6734, 0.03545, 0.6742, 0.03492, 0.6739, 0.03454, 0.6753, 0.03515, 0.6753, 0.03545, 0.6742, 0.03394, 0.6753, 0.03439, 0.6736, 0.03492, 0.6739, 0.03454, 0.6753, 0.026, 0.6736, 0.02671, 0.6736, 0.02671, 0.6753, 0.026, 0.6753, 0.03454, 0.6753, 0.03492, 0.6739, 0.03439, 0.6736, 0.03394, 0.6753, 0.02671, 0.6753, 0.02671, 0.6742, 0.026, 0.6742, 0.026, 0.6753, 0.03454, 0.6753, 0.03492, 0.6739, 0.03545, 0.6742, 0.03515, 0.6753, 0.03454, 0.6753, 0.03492, 0.6767, 0.03545, 0.6764, 0.03515, 0.6753, 0.03439, 0.677, 0.03394, 0.6753, 0.03454, 0.6753, 0.03492, 0.6767, 0.026, 0.6753, 0.02671, 0.6753, 0.02671, 0.677, 0.026, 0.677, 0.03492, 0.6767, 0.03454, 0.6753, 0.03394, 0.6753, 0.03439, 0.677, 0.02671, 0.6764, 0.02671, 0.6753, 0.026, 0.6753, 0.026, 0.6764, 0.03492, 0.6767, 0.03454, 0.6753, 0.03515, 0.6753, 0.03545, 0.6764, 0.03492, 0.6767, 0.03595, 0.6778, 0.03626, 0.6772, 0.03545, 0.6764, 0.03565, 0.6783, 0.03439, 0.677, 0.03492, 0.6767, 0.03595, 0.6778, 0.026, 0.6788, 0.02671, 0.6788, 0.02671, 0.6801, 0.026, 0.6801, 0.03595, 0.6778, 0.03492, 0.6767, 0.03439, 0.677, 0.03565, 0.6783, 0.02671, 0.6772, 0.02671, 0.6764, 0.026, 0.6764, 0.026, 0.6772, 0.03595, 0.6778, 0.03492, 0.6767, 0.03545, 0.6764, 0.03626, 0.6772, 0.03595, 0.6778, 0.03736, 0.6781, 0.03736, 0.6775, 0.03626, 0.6772, 0.03736, 0.6788, 0.03565, 0.6783, 0.03595, 0.6778, 0.03736, 0.6781, 0.026, 0.6801, 0.02671, 0.6801, 0.02671, 0.6818, 0.026, 0.6818, 0.03736, 0.6781, 0.03595, 0.6778, 0.03565, 0.6783, 0.03736, 0.6788, 0.02671, 0.6818, 0.02671, 0.6807, 0.026, 0.6807, 0.026, 0.6818, 0.03736, 0.6781, 0.03595, 0.6778, 0.03626, 0.6772, 0.03736, 0.6775, 0.03877, 0.6778, 0.03846, 0.6772, 0.03736, 0.6775, 0.03736, 0.6781, 0.03736, 0.6725, 0.03736, 0.6719, 0.03907, 0.6724, 0.03877, 0.6729, 0.02671, 0.6818, 0.02671, 0.6835, 0.026, 0.6835, 0.026, 0.6818, 0.03877, 0.6778, 0.03736, 0.6781, 0.03736, 0.6788, 0.03907, 0.6783, 0.02671, 0.6829, 0.02671, 0.6818, 0.026, 0.6818, 0.026, 0.6829, 0.03846, 0.6772, 0.03877, 0.6778, 0.03736, 0.6781, 0.03736, 0.6775, 0.02671, 0.6835, 0.02671, 0.6847, 0.026, 0.6847, 0.026, 0.6835, 0.0398, 0.6767, 0.03877, 0.6778, 0.03907, 0.6783, 0.04033, 0.677, 0.04018, 0.6753, 0.04079, 0.6753, 0.04033, 0.677, 0.0398, 0.6767, 0.03927, 0.6764, 0.0398, 0.6767, 0.03877, 0.6778, 0.03846, 0.6772, 0.02671, 0.6764, 0.02671, 0.6772, 0.026, 0.6772, 0.026, 0.6764, 0.04018, 0.6753, 0.03957, 0.6753, 0.03927, 0.6764, 0.0398, 0.6767, 0.02671, 0.677, 0.02671, 0.6753, 0.026, 0.6753, 0.026, 0.677, 0.04018, 0.6753, 0.0398, 0.6767, 0.04033, 0.677, 0.04079, 0.6753, 0.0398, 0.6739, 0.04033, 0.6736, 0.04079, 0.6753, 0.04018, 0.6753, 0.03957, 0.6753, 0.04018, 0.6753, 0.0398, 0.6767, 0.03927, 0.6764, 0.02671, 0.6753, 0.02671, 0.6764, 0.026, 0.6764, 0.026, 0.6753, 0.03595, 0.6729, 0.03736, 0.6725, 0.03736, 0.6719, 0.03565, 0.6724, 0.02671, 0.6807, 0.02671, 0.6818, 0.026, 0.6818, 0.026, 0.6807, 0.0398, 0.6739, 0.04018, 0.6753, 0.04079, 0.6753, 0.04033, 0.6736, 0.03877, 0.6729, 0.03907, 0.6724, 0.04033, 0.6736, 0.0398, 0.6739, 0.03846, 0.6734, 0.03877, 0.6729, 0.0398, 0.6739, 0.03927, 0.6742, 0.02671, 0.6742, 0.02671, 0.6753, 0.026, 0.6753, 0.026, 0.6742, 0.03877, 0.6729, 0.03846, 0.6734, 0.03927, 0.6742, 0.0398, 0.6739, 0.02671, 0.6847, 0.02671, 0.6835, 0.026, 0.6835, 0.026, 0.6847, 0.03907, 0.6724, 0.03877, 0.6729, 0.0398, 0.6739, 0.04033, 0.6736, 0.03595, 0.6729, 0.03736, 0.6725, 0.03736, 0.6731, 0.03626, 0.6734, 0.026, 0.6829, 0.02671, 0.6829, 0.02671, 0.6837, 0.026, 0.6837, 0.03736, 0.6725, 0.03736, 0.6731, 0.03846, 0.6734, 0.03877, 0.6729, 0.02671, 0.6835, 0.02671, 0.6818, 0.026, 0.6818, 0.026, 0.6835, 0.03877, 0.6778, 0.03907, 0.6783, 0.03736, 0.6788, 0.03736, 0.6781, 0.026, 0.6818, 0.02671, 0.6818, 0.02671, 0.6829, 0.026, 0.6829, 0.03907, 0.6724, 0.03736, 0.6719, 0.03736, 0.6725, 0.03877, 0.6729, 0.03736, 0.6731, 0.03736, 0.6725, 0.03877, 0.6729, 0.03846, 0.6734, 0.03736, 0.6725, 0.03595, 0.6729, 0.03626, 0.6734, 0.03736, 0.6731, 0.026, 0.6818, 0.02671, 0.6818, 0.02671, 0.6801, 0.026, 0.6801, 0.03565, 0.6724, 0.03736, 0.6719, 0.03736, 0.6725, 0.03595, 0.6729, 0.0398, 0.6739, 0.03927, 0.6742, 0.03957, 0.6753, 0.04018, 0.6753, 0.02671, 0.6753, 0.02671, 0.6736, 0.026, 0.6736, 0.026, 0.6753, 0.02585, 0.6725, 0.02585, 0.6731, 0.02695, 0.6734, 0.02726, 0.6729, 0.02671, 0.6753, 0.02671, 0.6736, 0.026, 0.6736, 0.026, 0.6753, 0.02829, 0.6739, 0.02726, 0.6729, 0.02756, 0.6724, 0.02882, 0.6736, 0.02341, 0.6767, 0.02444, 0.6778, 0.02475, 0.6772, 0.02394, 0.6764, 0.026, 0.6683, 0.026, 0.6692, 0.02671, 0.6692, 0.02671, 0.6683, 0.02806, 0.6753, 0.02776, 0.6742, 0.02829, 0.6739, 0.02867, 0.6753, 0.026, 0.6753, 0.026, 0.6742, 0.02671, 0.6742, 0.02671, 0.6753, 0.02928, 0.6753, 0.02882, 0.6736, 0.02829, 0.6739, 0.02867, 0.6753, 0.02341, 0.6767, 0.02444, 0.6778, 0.02414, 0.6783, 0.02288, 0.677, 0.02288, 0.677, 0.02414, 0.6783, 0.02444, 0.6778, 0.02341, 0.6767, 0.026, 0.6703, 0.02671, 0.6703, 0.02671, 0.6714, 0.026, 0.6714, 0.02394, 0.6764, 0.02475, 0.6772, 0.02444, 0.6778, 0.02341, 0.6767, 0.02444, 0.6778, 0.02585, 0.6781, 0.02585, 0.6775, 0.02475, 0.6772, 0.02671, 0.677, 0.02671, 0.6753, 0.026, 0.6753, 0.026, 0.677, 0.02829, 0.6767, 0.02867, 0.6753, 0.02928, 0.6753, 0.02882, 0.677, 0.02882, 0.677, 0.02928, 0.6753, 0.02867, 0.6753, 0.02829, 0.6767, 0.026, 0.6764, 0.026, 0.6753, 0.02671, 0.6753, 0.02671, 0.6764, 0.02776, 0.6764, 0.02806, 0.6753, 0.02867, 0.6753, 0.02829, 0.6767, 0.02829, 0.6767, 0.02867, 0.6753, 0.02806, 0.6753, 0.02776, 0.6764, 0.02671, 0.672, 0.02671, 0.6732, 0.026, 0.6732, 0.026, 0.672, 0.02726, 0.6778, 0.02829, 0.6767, 0.02882, 0.677, 0.02756, 0.6783, 0.02756, 0.6783, 0.02882, 0.677, 0.02829, 0.6767, 0.02726, 0.6778, 0.026, 0.6772, 0.026, 0.6764, 0.02671, 0.6764, 0.02671, 0.6772, 0.02695, 0.6772, 0.02776, 0.6764, 0.02829, 0.6767, 0.02726, 0.6778, 0.02726, 0.6778, 0.02829, 0.6767, 0.02776, 0.6764, 0.02695, 0.6772, 0.02671, 0.6703, 0.02671, 0.672, 0.026, 0.672, 0.026, 0.6703, 0.02585, 0.6781, 0.02726, 0.6778, 0.02756, 0.6783, 0.02585, 0.6788, 0.02585, 0.6788, 0.02756, 0.6783, 0.02726, 0.6778, 0.02585, 0.6781, 0.026, 0.6703, 0.026, 0.6714, 0.02671, 0.6714, 0.02671, 0.6703, 0.02585, 0.6775, 0.02695, 0.6772, 0.02726, 0.6778, 0.02585, 0.6781, 0.02585, 0.6781, 0.02726, 0.6778, 0.02695, 0.6772, 0.02585, 0.6775, 0.02671, 0.6685, 0.02671, 0.6703, 0.026, 0.6703, 0.026, 0.6685, 0.02444, 0.6778, 0.02585, 0.6781, 0.02585, 0.6788, 0.02414, 0.6783, 0.02882, 0.6736, 0.02756, 0.6724, 0.02726, 0.6729, 0.02829, 0.6739, 0.026, 0.6692, 0.026, 0.6703, 0.02671, 0.6703, 0.02671, 0.6692, 0.02671, 0.6753, 0.02671, 0.677, 0.026, 0.677, 0.026, 0.6753, 0.02671, 0.6732, 0.02671, 0.672, 0.026, 0.672, 0.026, 0.6732, 0.02726, 0.6729, 0.02585, 0.6725, 0.02585, 0.6719, 0.02756, 0.6724, 0.02776, 0.6742, 0.02695, 0.6734, 0.02726, 0.6729, 0.02829, 0.6739, 0.02756, 0.6724, 0.02585, 0.6719, 0.02585, 0.6725, 0.02726, 0.6729, 0.026, 0.6722, 0.026, 0.6714, 0.02671, 0.6714, 0.02671, 0.6722, 0.02671, 0.6736, 0.02671, 0.6753, 0.026, 0.6753, 0.026, 0.6736, 0.02364, 0.6753, 0.02394, 0.6764, 0.02341, 0.6767, 0.02304, 0.6753, 0.02304, 0.6753, 0.02341, 0.6767, 0.02288, 0.677, 0.02243, 0.6753, 0.02304, 0.6753, 0.02341, 0.6767, 0.02394, 0.6764, 0.02364, 0.6753, 0.026, 0.6753, 0.026, 0.6764, 0.02671, 0.6764, 0.02671, 0.6753, 0.02243, 0.6753, 0.02288, 0.677, 0.02341, 0.6767, 0.02304, 0.6753, 0.02394, 0.6742, 0.02364, 0.6753, 0.02304, 0.6753, 0.02341, 0.6739, 0.02341, 0.6739, 0.02304, 0.6753, 0.02364, 0.6753, 0.02394, 0.6742, 0.026, 0.6742, 0.026, 0.6753, 0.02671, 0.6753, 0.02671, 0.6742, 0.02671, 0.6685, 0.02671, 0.6673, 0.026, 0.6673, 0.026, 0.6685, 0.02288, 0.6736, 0.02243, 0.6753, 0.02304, 0.6753, 0.02341, 0.6739, 0.02341, 0.6739, 0.02304, 0.6753, 0.02243, 0.6753, 0.02288, 0.6736, 0.02475, 0.6734, 0.02394, 0.6742, 0.02341, 0.6739, 0.02444, 0.6729, 0.02444, 0.6729, 0.02341, 0.6739, 0.02394, 0.6742, 0.02475, 0.6734, 0.026, 0.6692, 0.026, 0.6683, 0.02671, 0.6683, 0.02671, 0.6692, 0.02671, 0.6703, 0.02671, 0.6685, 0.026, 0.6685, 0.026, 0.6703, 0.02414, 0.6724, 0.02288, 0.6736, 0.02341, 0.6739, 0.02444, 0.6729, 0.02444, 0.6729, 0.02341, 0.6739, 0.02288, 0.6736, 0.02414, 0.6724, 0.02585, 0.6731, 0.02475, 0.6734, 0.02444, 0.6729, 0.02585, 0.6725, 0.02585, 0.6725, 0.02444, 0.6729, 0.02475, 0.6734, 0.02585, 0.6731, 0.026, 0.6703, 0.026, 0.6692, 0.02671, 0.6692, 0.02671, 0.6703, 0.02671, 0.672, 0.02671, 0.6703, 0.026, 0.6703, 0.026, 0.672, 0.02585, 0.6719, 0.02414, 0.6724, 0.02444, 0.6729, 0.02585, 0.6725, 0.02585, 0.6725, 0.02444, 0.6729, 0.02414, 0.6724, 0.02585, 0.6719, 0.02671, 0.6673, 0.02671, 0.6685, 0.026, 0.6685, 0.026, 0.6673, 0.02867, 0.6753, 0.02829, 0.6739, 0.02776, 0.6742, 0.02806, 0.6753, 0.02867, 0.6753, 0.02829, 0.6739, 0.02882, 0.6736, 0.02928, 0.6753, 0.02414, 0.6783, 0.02585, 0.6788, 0.02585, 0.6781, 0.02444, 0.6778, 0.02695, 0.6734, 0.02585, 0.6731, 0.02585, 0.6725, 0.02726, 0.6729, 0.02829, 0.6739, 0.02726, 0.6729, 0.02695, 0.6734, 0.02776, 0.6742, 0.02956, 0.6684, 0.03044, 0.6679, 0.02872, 0.6662, 0.0282, 0.667, 0.03044, 0.6679, 0.02956, 0.6684, 0.0282, 0.667, 0.02872, 0.6662, 0.03133, 0.6833, 0.03133, 0.6821, 0.02923, 0.6821, 0.02923, 0.6833, 0.02635, 0.675, 0.02399, 0.6743, 0.02348, 0.6752, 0.02635, 0.676, 0.03133, 0.6674, 0.03044, 0.6679, 0.02872, 0.6662, 0.02923, 0.6653, 0.02956, 0.6821, 0.02956, 0.6833, 0.0282, 0.6833, 0.0282, 0.6821, 0.03769, 0.6702, 0.03887, 0.6702, 0.03887, 0.6684, 0.03769, 0.6684, 0.03005, 0.6702, 0.03108, 0.6702, 0.03044, 0.6679, 0.02956, 0.6684, 0.03108, 0.6702, 0.03005, 0.6702, 0.02956, 0.6684, 0.03044, 0.6679, 0.02923, 0.6653, 0.02872, 0.6662, 0.02635, 0.6655, 0.02635, 0.6645, 0.03108, 0.6702, 0.03044, 0.6726, 0.03133, 0.6731, 0.0321, 0.6702, 0.03133, 0.6674, 0.0321, 0.6702, 0.03108, 0.6702, 0.03044, 0.6679, 0.03769, 0.6721, 0.03887, 0.6721, 0.03887, 0.6702, 0.03769, 0.6702, 0.03044, 0.6726, 0.02956, 0.6721, 0.03005, 0.6702, 0.03108, 0.6702, 0.02956, 0.6721, 0.03044, 0.6726, 0.03108, 0.6702, 0.03005, 0.6702, 0.03887, 0.6702, 0.03887, 0.6731, 0.03769, 0.6731, 0.03769, 0.6702, 0.03044, 0.6726, 0.02872, 0.6743, 0.02923, 0.6752, 0.03133, 0.6731, 0.0321, 0.6702, 0.03133, 0.6731, 0.03044, 0.6726, 0.03108, 0.6702, 0.0282, 0.6821, 0.0282, 0.6833, 0.02956, 0.6833, 0.02956, 0.6821, 0.02872, 0.6743, 0.0282, 0.6735, 0.02956, 0.6721, 0.03044, 0.6726, 0.0282, 0.6735, 0.02872, 0.6743, 0.03044, 0.6726, 0.02956, 0.6721, 0.03887, 0.6731, 0.03887, 0.6752, 0.03769, 0.6752, 0.03769, 0.6731, 0.02872, 0.6743, 0.02635, 0.675, 0.02635, 0.676, 0.02923, 0.6752, 0.03133, 0.6731, 0.02923, 0.6752, 0.02872, 0.6743, 0.03044, 0.6726, 0.02635, 0.6821, 0.02635, 0.6833, 0.0282, 0.6833, 0.0282, 0.6821, 0.02635, 0.675, 0.02635, 0.6739, 0.0282, 0.6735, 0.02872, 0.6743, 0.03044, 0.6679, 0.03108, 0.6702, 0.0321, 0.6702, 0.03133, 0.6674, 0.02923, 0.6833, 0.02635, 0.6833, 0.02635, 0.6821, 0.02923, 0.6821, 0.02635, 0.6655, 0.02872, 0.6662, 0.02923, 0.6653, 0.02635, 0.6645, 0.02923, 0.6752, 0.02635, 0.676, 0.02635, 0.675, 0.02872, 0.6743, 0.02635, 0.6821, 0.0245, 0.6821, 0.0245, 0.6833, 0.02635, 0.6833, 0.0245, 0.6735, 0.02399, 0.6743, 0.02635, 0.675, 0.02635, 0.6739, 0.02635, 0.6833, 0.02348, 0.6833, 0.02348, 0.6821, 0.02635, 0.6821, 0.02399, 0.6743, 0.02227, 0.6726, 0.02138, 0.6731, 0.02348, 0.6752, 0.02635, 0.676, 0.02348, 0.6752, 0.02399, 0.6743, 0.02635, 0.675, 0.02872, 0.6662, 0.03044, 0.6679, 0.03133, 0.6674, 0.02923, 0.6653, 0.02315, 0.6821, 0.02315, 0.6833, 0.0245, 0.6833, 0.0245, 0.6821, 0.02227, 0.6726, 0.02315, 0.6721, 0.0245, 0.6735, 0.02399, 0.6743, 0.02138, 0.6833, 0.02138, 0.6821, 0.02348, 0.6821, 0.02348, 0.6833, 0.02227, 0.6726, 0.02163, 0.6702, 0.02061, 0.6702, 0.02138, 0.6731, 0.02138, 0.6731, 0.02227, 0.6726, 0.02399, 0.6743, 0.02348, 0.6752, 0.02315, 0.6721, 0.02227, 0.6726, 0.02399, 0.6743, 0.0245, 0.6735, 0.02163, 0.6702, 0.02266, 0.6702, 0.02315, 0.6721, 0.02227, 0.6726, 0.02266, 0.6702, 0.02163, 0.6702, 0.02227, 0.6726, 0.02315, 0.6721, 0.03887, 0.6702, 0.03769, 0.6702, 0.03769, 0.6731, 0.03887, 0.6731, 0.02163, 0.6702, 0.02227, 0.6679, 0.02138, 0.6674, 0.02061, 0.6702, 0.02061, 0.6702, 0.02163, 0.6702, 0.02227, 0.6726, 0.02138, 0.6731, 0.03769, 0.6702, 0.03887, 0.6702, 0.03887, 0.6721, 0.03769, 0.6721, 0.02227, 0.6679, 0.02315, 0.6684, 0.02266, 0.6702, 0.02163, 0.6702, 0.02315, 0.6684, 0.02227, 0.6679, 0.02163, 0.6702, 0.02266, 0.6702, 0.03887, 0.6674, 0.03769, 0.6674, 0.03769, 0.6702, 0.03887, 0.6702, 0.02227, 0.6679, 0.02399, 0.6662, 0.02348, 0.6653, 0.02138, 0.6674, 0.02138, 0.6674, 0.02227, 0.6679, 0.02163, 0.6702, 0.02061, 0.6702, 0.03769, 0.6684, 0.03887, 0.6684, 0.03887, 0.6702, 0.03769, 0.6702, 0.02399, 0.6662, 0.0245, 0.667, 0.02315, 0.6684, 0.02227, 0.6679, 0.0245, 0.667, 0.02399, 0.6662, 0.02227, 0.6679, 0.02315, 0.6684, 0.02348, 0.6833, 0.02348, 0.6821, 0.02138, 0.6821, 0.02138, 0.6833, 0.02635, 0.6655, 0.02635, 0.6645, 0.02348, 0.6653, 0.02399, 0.6662, 0.02348, 0.6653, 0.02399, 0.6662, 0.02227, 0.6679, 0.02138, 0.6674, 0.03769, 0.667, 0.03887, 0.667, 0.03887, 0.6684, 0.03769, 0.6684, 0.02635, 0.6655, 0.02635, 0.6665, 0.0245, 0.667, 0.02399, 0.6662, 0.0282, 0.667, 0.02872, 0.6662, 0.02635, 0.6655, 0.02635, 0.6665, 0.02348, 0.6833, 0.02635, 0.6833, 0.02635, 0.6821, 0.02348, 0.6821, 0.03887, 0.6674, 0.03887, 0.6702, 0.03769, 0.6702, 0.03769, 0.6674, 0.02635, 0.6645, 0.02635, 0.6655, 0.02399, 0.6662, 0.02348, 0.6653, 0.02635, 0.6665, 0.02635, 0.6655, 0.02399, 0.6662, 0.0245, 0.667, 0.02872, 0.6662, 0.0282, 0.667, 0.02635, 0.6665, 0.02635, 0.6655, 0.02635, 0.6739, 0.02635, 0.675, 0.02872, 0.6743, 0.0282, 0.6735, 0.02923, 0.6833, 0.02923, 0.6821, 0.02635, 0.6821, 0.02635, 0.6833, 0.02635, 0.6821, 0.02635, 0.6833, 0.0245, 0.6833, 0.0245, 0.6821, 0.02399, 0.6743, 0.0245, 0.6735, 0.02635, 0.6739, 0.02635, 0.675, 0.0282, 0.6821, 0.0282, 0.6833, 0.02635, 0.6833, 0.02635, 0.6821, 0.0282, 0.667, 0.02956, 0.6684, 0.03044, 0.6679, 0.02872, 0.6662, 0.03044, 0.6679, 0.02956, 0.6684, 0.0282, 0.667, 0.02872, 0.6662, 0.03133, 0.6688, 0.02923, 0.6688, 0.02923, 0.67, 0.03133, 0.67, 0.02872, 0.6662, 0.03044, 0.6679, 0.03133, 0.6674, 0.02923, 0.6653, 0.03044, 0.6679, 0.02872, 0.6662, 0.02923, 0.6653, 0.03133, 0.6674, 0.03044, 0.6679, 0.03108, 0.6702, 0.0321, 0.6702, 0.03133, 0.6674, 0.02956, 0.6688, 0.02956, 0.67, 0.0282, 0.67, 0.0282, 0.6688, 0.02439, 0.6702, 0.02557, 0.6702, 0.02557, 0.6684, 0.02439, 0.6684, 0.02956, 0.6684, 0.03005, 0.6702, 0.03108, 0.6702, 0.03044, 0.6679, 0.03108, 0.6702, 0.03005, 0.6702, 0.02956, 0.6684, 0.03044, 0.6679, 0.02439, 0.6702, 0.02439, 0.6674, 0.02557, 0.6674, 0.02557, 0.6702, 0.03108, 0.6702, 0.03044, 0.6679, 0.03133, 0.6674, 0.0321, 0.6702, 0.03108, 0.6702, 0.03044, 0.6726, 0.03133, 0.6731, 0.0321, 0.6702, 0.02439, 0.6721, 0.02557, 0.6721, 0.02557, 0.6702, 0.02439, 0.6702, 0.03005, 0.6702, 0.02956, 0.6721, 0.03044, 0.6726, 0.03108, 0.6702, 0.03044, 0.6726, 0.02956, 0.6721, 0.03005, 0.6702, 0.03108, 0.6702, 0.02439, 0.6731, 0.02439, 0.6702, 0.02557, 0.6702, 0.02557, 0.6731, 0.03044, 0.6726, 0.03108, 0.6702, 0.0321, 0.6702, 0.03133, 0.6731, 0.02635, 0.676, 0.02923, 0.6752, 0.02872, 0.6743, 0.02635, 0.675, 0.02923, 0.6688, 0.02635, 0.6688, 0.02635, 0.67, 0.02923, 0.67, 0.02635, 0.6739, 0.02635, 0.675, 0.02872, 0.6743, 0.0282, 0.6735, 0.02872, 0.6743, 0.0282, 0.6735, 0.02956, 0.6721, 0.03044, 0.6726, 0.02635, 0.67, 0.02635, 0.6688, 0.02923, 0.6688, 0.02923, 0.67, 0.02956, 0.6688, 0.0282, 0.6688, 0.0282, 0.67, 0.02956, 0.67, 0.0282, 0.6735, 0.02872, 0.6743, 0.03044, 0.6726, 0.02956, 0.6721, 0.0282, 0.6688, 0.02635, 0.6688, 0.02635, 0.67, 0.0282, 0.67, 0.02635, 0.676, 0.02635, 0.675, 0.02872, 0.6743, 0.02923, 0.6752, 0.02872, 0.6743, 0.02635, 0.675, 0.02635, 0.6739, 0.0282, 0.6735, 0.02635, 0.6665, 0.0282, 0.667, 0.02872, 0.6662, 0.02635, 0.6655, 0.02923, 0.6653, 0.02635, 0.6645, 0.02635, 0.6655, 0.02872, 0.6662, 0.02227, 0.6679, 0.02163, 0.6702, 0.02061, 0.6702, 0.02138, 0.6674, 0.0245, 0.6688, 0.02635, 0.6688, 0.02635, 0.67, 0.0245, 0.67, 0.02348, 0.6752, 0.02635, 0.676, 0.02635, 0.675, 0.02399, 0.6743, 0.02163, 0.6702, 0.02227, 0.6679, 0.02315, 0.6684, 0.02266, 0.6702, 0.02635, 0.67, 0.02348, 0.67, 0.02348, 0.6688, 0.02635, 0.6688, 0.02138, 0.6674, 0.02061, 0.6702, 0.02163, 0.6702, 0.02227, 0.6679, 0.02399, 0.6743, 0.02635, 0.675, 0.02635, 0.6739, 0.0245, 0.6735, 0.02399, 0.6743, 0.02635, 0.675, 0.02635, 0.676, 0.02348, 0.6752, 0.02315, 0.67, 0.0245, 0.67, 0.0245, 0.6688, 0.02315, 0.6688, 0.02138, 0.6731, 0.02348, 0.6752, 0.02399, 0.6743, 0.02227, 0.6726, 0.02399, 0.6743, 0.02227, 0.6726, 0.02315, 0.6721, 0.0245, 0.6735, 0.02348, 0.67, 0.02138, 0.67, 0.02138, 0.6688, 0.02348, 0.6688, 0.02227, 0.6726, 0.02399, 0.6743, 0.02348, 0.6752, 0.02138, 0.6731, 0.02227, 0.6726, 0.02399, 0.6743, 0.0245, 0.6735, 0.02315, 0.6721, 0.02557, 0.6702, 0.02557, 0.6721, 0.02439, 0.6721, 0.02439, 0.6702, 0.02138, 0.6731, 0.02227, 0.6726, 0.02163, 0.6702, 0.02061, 0.6702, 0.02227, 0.6726, 0.02163, 0.6702, 0.02266, 0.6702, 0.02315, 0.6721, 0.02557, 0.6731, 0.02557, 0.6702, 0.02439, 0.6702, 0.02439, 0.6731, 0.02163, 0.6702, 0.02227, 0.6726, 0.02138, 0.6731, 0.02061, 0.6702, 0.02163, 0.6702, 0.02227, 0.6726, 0.02315, 0.6721, 0.02266, 0.6702, 0.02557, 0.6684, 0.02557, 0.6702, 0.02439, 0.6702, 0.02439, 0.6684, 0.02399, 0.6662, 0.02635, 0.6655, 0.02635, 0.6665, 0.0245, 0.667, 0.02557, 0.6674, 0.02439, 0.6674, 0.02439, 0.6702, 0.02557, 0.6702, 0.02872, 0.6743, 0.03044, 0.6726, 0.03133, 0.6731, 0.02923, 0.6752, 0.02315, 0.6684, 0.02227, 0.6679, 0.02163, 0.6702, 0.02266, 0.6702, 0.02439, 0.6684, 0.02439, 0.667, 0.02557, 0.667, 0.02557, 0.6684, 0.02348, 0.6653, 0.02138, 0.6674, 0.02227, 0.6679, 0.02399, 0.6662, 0.02227, 0.6679, 0.02399, 0.6662, 0.0245, 0.667, 0.02315, 0.6684, 0.02348, 0.67, 0.02348, 0.6688, 0.02138, 0.6688, 0.02138, 0.67, 0.02399, 0.6662, 0.02227, 0.6679, 0.02138, 0.6674, 0.02348, 0.6653, 0.0245, 0.667, 0.02399, 0.6662, 0.02227, 0.6679, 0.02315, 0.6684, 0.0282, 0.67, 0.02635, 0.67, 0.02635, 0.6688, 0.0282, 0.6688, 0.02635, 0.6645, 0.02348, 0.6653, 0.02399, 0.6662, 0.02635, 0.6655, 0.02635, 0.6645, 0.02635, 0.6655, 0.02399, 0.6662, 0.02348, 0.6653, 0.02348, 0.67, 0.02635, 0.67, 0.02635, 0.6688, 0.02348, 0.6688, 0.02872, 0.6662, 0.02635, 0.6655, 0.02635, 0.6645, 0.02923, 0.6653, 0.02635, 0.6665, 0.02635, 0.6655, 0.02399, 0.6662, 0.0245, 0.667, 0.0245, 0.67, 0.02635, 0.67, 0.02635, 0.6688, 0.0245, 0.6688, 0.02872, 0.6743, 0.02923, 0.6752, 0.03133, 0.6731, 0.03044, 0.6726, 0.02872, 0.6662, 0.0282, 0.667, 0.02635, 0.6665, 0.02635, 0.6655, 0.02557, 0.6752, 0.02439, 0.6752, 0.02439, 0.6731, 0.02557, 0.6731, 0.02468, 0.677, 0.02546, 0.6775, 0.02638, 0.6777, 0.0273, 0.6775, 0.02808, 0.677, 0.02861, 0.6762, 0.02879, 0.6753, 0.02861, 0.6744, 0.02808, 0.6736, 0.0273, 0.6731, 0.02638, 0.6729, 0.02546, 0.6731, 0.02468, 0.6736, 0.02416, 0.6744, 0.02397, 0.6753, 0.02416, 0.6762, 0.02776, 0.6802, 0.02638, 0.6802, 0.02638, 0.6719, 0.02776, 0.6719, 0.03577, 0.6739, 0.0275, 0.6739, 0.0275, 0.6753, 0.03577, 0.6753, 0.02776, 0.6802, 0.02776, 0.6719, 0.02638, 0.6719, 0.02638, 0.6802, 0.03577, 0.6778, 0.0275, 0.6778, 0.0275, 0.6767, 0.03577, 0.6767, 0.02305, 0.6767, 0.02409, 0.6762, 0.02463, 0.6771, 0.02383, 0.6778, 0.025, 0.672, 0.02543, 0.673, 0.02463, 0.6735, 0.02383, 0.6727, 0.02893, 0.6802, 0.02893, 0.6719, 0.02776, 0.6719, 0.02776, 0.6802, 0.03577, 0.6753, 0.0275, 0.6753, 0.0275, 0.6739, 0.03577, 0.6739, 0.02638, 0.6802, 0.02638, 0.6719, 0.025, 0.6719, 0.025, 0.6802, 0.025, 0.6802, 0.025, 0.6719, 0.02638, 0.6719, 0.02638, 0.6802, 0.03577, 0.6727, 0.0275, 0.6727, 0.0275, 0.6739, 0.03577, 0.6739, 0.02893, 0.6778, 0.02776, 0.6786, 0.02733, 0.6776, 0.02814, 0.6771, 0.0275, 0.6753, 0.02622, 0.6753, 0.02622, 0.6762, 0.0275, 0.6767, 0.02971, 0.6739, 0.02867, 0.6743, 0.02814, 0.6735, 0.02893, 0.6727, 0.02383, 0.6802, 0.02383, 0.6719, 0.025, 0.6719, 0.025, 0.6802, 0.02733, 0.6776, 0.02638, 0.6778, 0.02543, 0.6776, 0.02463, 0.6771, 0.02409, 0.6762, 0.0239, 0.6753, 0.02409, 0.6743, 0.02463, 0.6735, 0.02543, 0.673, 0.02638, 0.6728, 0.02733, 0.673, 0.02814, 0.6735, 0.02867, 0.6743, 0.02886, 0.6753, 0.02867, 0.6762, 0.02814, 0.6771, 0.02638, 0.6802, 0.025, 0.6802, 0.02546, 0.6815, 0.02638, 0.6815, 0.03577, 0.6767, 0.03577, 0.6753, 0.03705, 0.6753, 0.03705, 0.6762, 0.02383, 0.6778, 0.025, 0.6786, 0.02546, 0.6775, 0.02468, 0.677, 0.02383, 0.6727, 0.02305, 0.6739, 0.02416, 0.6744, 0.02468, 0.6736, 0.03577, 0.6739, 0.0275, 0.6739, 0.0275, 0.6727, 0.03577, 0.6727, 0.02776, 0.6802, 0.02776, 0.6719, 0.02893, 0.6719, 0.02893, 0.6802, 0.02776, 0.6802, 0.02638, 0.6802, 0.02638, 0.6815, 0.0273, 0.6815, 0.025, 0.6802, 0.025, 0.6719, 0.02383, 0.6719, 0.02383, 0.6802, 0.02638, 0.6802, 0.02776, 0.6802, 0.0273, 0.6815, 0.02638, 0.6815, 0.03577, 0.6739, 0.03577, 0.6753, 0.03705, 0.6753, 0.03705, 0.6744, 0.02893, 0.6778, 0.02971, 0.6767, 0.02861, 0.6762, 0.02808, 0.677, 0.03577, 0.6767, 0.0275, 0.6767, 0.0275, 0.6778, 0.03577, 0.6778, 0.03577, 0.6753, 0.03577, 0.6739, 0.03705, 0.6744, 0.03705, 0.6753, 0.025, 0.6802, 0.02638, 0.6802, 0.02638, 0.6815, 0.02546, 0.6815, 0.02893, 0.6727, 0.02776, 0.672, 0.0273, 0.6731, 0.02808, 0.6736, 0.03655, 0.6486, 0.03655, 0.6562, 0.0266, 0.6562, 0.0266, 0.6486, 0.02061, 0.6516, 0.02061, 0.6532, 0.01343, 0.6526, 0.01343, 0.6522, 0.0266, 0.6522, 0.0266, 0.6526, 0.03655, 0.6526, 0.03655, 0.6522, 0.08759, 0.6486, 0.08759, 0.6562, 0.1045, 0.6562, 0.1045, 0.6486, 0.02061, 0.671, 0.01343, 0.671, 0.01343, 0.681, 0.02061, 0.681, 0.08759, 0.671, 0.1045, 0.671, 0.1045, 0.681, 0.08759, 0.681, 0.07921, 0.671, 0.08759, 0.671, 0.08759, 0.681, 0.07921, 0.681, 0.1045, 0.671, 0.08759, 0.671, 0.08759, 0.681, 0.1045, 0.681, 0.07921, 0.6475, 0.07921, 0.6572, 0.08759, 0.6562, 0.08759, 0.6486, 0.1045, 0.6486, 0.1045, 0.6562, 0.08759, 0.6562, 0.08759, 0.6486, 0.07184, 0.6492, 0.07184, 0.6556, 0.07921, 0.6572, 0.07921, 0.6475, 0.07184, 0.671, 0.07921, 0.671, 0.07921, 0.681, 0.07184, 0.681, 0.08759, 0.671, 0.07921, 0.671, 0.07921, 0.681, 0.08759, 0.681, 0.08759, 0.6486, 0.08759, 0.6562, 0.07921, 0.6572, 0.07921, 0.6475, 0.0569, 0.671, 0.07184, 0.671, 0.07184, 0.681, 0.0569, 0.681, 0.0569, 0.6492, 0.0569, 0.6556, 0.07184, 0.6556, 0.07184, 0.6492, 0.07921, 0.671, 0.07184, 0.671, 0.07184, 0.681, 0.07921, 0.681, 0.07921, 0.6475, 0.07921, 0.6572, 0.07184, 0.6556, 0.07184, 0.6492, 0.05027, 0.6486, 0.05027, 0.6562, 0.0569, 0.6556, 0.0569, 0.6492, 0.05027, 0.671, 0.0569, 0.671, 0.0569, 0.681, 0.05027, 0.681, 0.07184, 0.671, 0.0569, 0.671, 0.0569, 0.681, 0.07184, 0.681, 0.07184, 0.6492, 0.07184, 0.6556, 0.0569, 0.6556, 0.0569, 0.6492, 0.03998, 0.671, 0.05027, 0.671, 0.05027, 0.681, 0.03998, 0.681, 0.03998, 0.6493, 0.03998, 0.6555, 0.05027, 0.6562, 0.05027, 0.6486, 0.0569, 0.671, 0.05027, 0.671, 0.05027, 0.681, 0.0569, 0.681, 0.0569, 0.6492, 0.0569, 0.6556, 0.05027, 0.6562, 0.05027, 0.6486, 0.03152, 0.6479, 0.03152, 0.6568, 0.03998, 0.6555, 0.03998, 0.6493, 0.03152, 0.671, 0.03998, 0.671, 0.03998, 0.681, 0.03152, 0.681, 0.05027, 0.671, 0.03998, 0.671, 0.03998, 0.681, 0.05027, 0.681, 0.05027, 0.6486, 0.05027, 0.6562, 0.03998, 0.6555, 0.03998, 0.6493, 0.02745, 0.671, 0.03152, 0.671, 0.03152, 0.681, 0.02745, 0.681, 0.02745, 0.649, 0.02745, 0.6557, 0.03152, 0.6568, 0.03152, 0.6479, 0.03998, 0.671, 0.03152, 0.671, 0.03152, 0.681, 0.03998, 0.681, 0.03998, 0.6493, 0.03998, 0.6555, 0.03152, 0.6568, 0.03152, 0.6479, 0.02061, 0.6516, 0.02061, 0.6532, 0.02745, 0.6557, 0.02745, 0.649, 0.02061, 0.671, 0.02745, 0.671, 0.02745, 0.681, 0.02061, 0.681, 0.03152, 0.671, 0.02745, 0.671, 0.02745, 0.681, 0.03152, 0.681, 0.03152, 0.6479, 0.03152, 0.6568, 0.02745, 0.6557, 0.02745, 0.649, 0.01343, 0.671, 0.02061, 0.671, 0.02061, 0.681, 0.01343, 0.681, 0.01343, 0.6522, 0.01343, 0.6526, 0.02061, 0.6532, 0.02061, 0.6516, 0.02745, 0.671, 0.02061, 0.671, 0.02061, 0.681, 0.02745, 0.681, 0.02745, 0.649, 0.02745, 0.6557, 0.02061, 0.6532, 0.02061, 0.6516, 0.02635, 0.675, 0.02399, 0.6743, 0.0245, 0.6735, 0.02635, 0.6739, 0.03927, 0.6742, 0.0398, 0.6739, 0.04018, 0.6753, 0.03957, 0.6753, 0.02475, 0.6772, 0.02585, 0.6775, 0.02585, 0.6781, 0.02444, 0.6778, 0.03577, 0.6767, 0.0275, 0.6767, 0.0275, 0.6753, 0.03577, 0.6753, 0.0633, 0.9657, 0.08738, 0.9657, 0.07206, 0.9607, 0.0633, 0.9607, 0.0633, 0.9607, 0.0633, 0.9657, 0.03922, 0.9657, 0.05454, 0.9607, 0.08738, 0.9657, 0.0633, 0.9657, 0.08497, 0.9702, 0.08497, 0.9702, 0.0633, 0.9657, 0.08738, 0.9657, 0.03922, 0.898, 0.03922, 0.9497, 0.08738, 0.9497, 0.08738, 0.898, 0.06499, 0.9497, 0.06499, 0.9657, 0.06161, 0.9657, 0.06161, 0.9497, 0.06161, 0.9741, 0.06161, 0.9702, 0.06499, 0.9702, 0.06499, 0.9741, 0.07778, 0.9626, 0.08173, 0.9626, 0.08173, 0.966, 0.07778, 0.966, 0.07328, 0.9626, 0.07778, 0.9626, 0.07778, 0.966, 0.07328, 0.966, 0.06839, 0.9626, 0.07328, 0.9626, 0.07328, 0.966, 0.06839, 0.966, 0.0633, 0.9626, 0.06839, 0.9626, 0.06839, 0.966, 0.0633, 0.966, 0.05821, 0.9626, 0.0633, 0.9626, 0.0633, 0.966, 0.05821, 0.966, 0.05332, 0.9626, 0.05821, 0.9626, 0.05821, 0.966, 0.05332, 0.966, 0.04882, 0.9626, 0.05332, 0.9626, 0.05332, 0.966, 0.04882, 0.966, 0.04487, 0.9626, 0.04882, 0.9626, 0.04882, 0.966, 0.04487, 0.966, 0.06161, 0.9702, 0.06161, 0.9741, 0.06499, 0.9741, 0.06499, 0.9702, 0.06499, 0.9657, 0.06161, 0.9657, 0.06161, 0.9702, 0.06499, 0.9702, 0.06161, 0.9702, 0.06161, 0.9657, 0.06499, 0.9657, 0.06499, 0.9702, 0.06161, 0.9497, 0.06161, 0.9657, 0.06499, 0.9657, 0.06499, 0.9497, 0.03922, 0.9497, 0.05454, 0.9505, 0.07206, 0.9505, 0.08738, 0.9497, 0.05454, 0.9505, 0.03922, 0.9497, 0.08738, 0.9497, 0.07206, 0.9505, 0.06499, 0.898, 0.06499, 0.9497, 0.06161, 0.9497, 0.06161, 0.898, 0.06161, 0.898, 0.06161, 0.9497, 0.06499, 0.9497, 0.06499, 0.898, 0.0633, 0.9657, 0.05332, 0.9798, 0.04882, 0.9774, 0.0633, 0.9818, 0.0633, 0.9657, 0.05821, 0.9813, 0.05332, 0.9798, 0.0633, 0.9657, 0.05821, 0.9813, 0.05821, 0.9813, 0.0633, 0.9657, 0.0633, 0.9818, 0.04882, 0.9774, 0.04487, 0.9741, 0.0633, 0.9657, 0.04487, 0.9741, 0.04163, 0.9702, 0.0633, 0.9657, 0.0633, 0.9657, 0.04163, 0.9702, 0.03922, 0.9657, 0.0633, 0.9657, 0.06839, 0.9813, 0.0633, 0.9818, 0.0633, 0.9657, 0.07778, 0.9774, 0.07328, 0.9798, 0.07328, 0.9798, 0.06839, 0.9813, 0.0633, 0.9657, 0.0633, 0.9657, 0.08173, 0.9741, 0.07778, 0.9774, 0.08173, 0.9741, 0.0633, 0.9657, 0.08497, 0.9702, 0.07328, 0.9798, 0.0633, 0.9657, 0.06839, 0.9813, 0.06839, 0.9813, 0.0633, 0.9657, 0.0633, 0.9818, 0.08173, 0.9741, 0.0633, 0.9657, 0.07778, 0.9774, 0.07778, 0.9774, 0.0633, 0.9657, 0.07328, 0.9798, 0.05821, 0.9813, 0.0633, 0.9657, 0.05332, 0.9798, 0.08497, 0.9702, 0.0633, 0.9657, 0.08173, 0.9741, 0.05332, 0.9798, 0.0633, 0.9657, 0.04882, 0.9774, 0.04882, 0.9774, 0.0633, 0.9657, 0.04487, 0.9741, 0.04487, 0.9741, 0.0633, 0.9657, 0.04163, 0.9702, 0.04163, 0.9702, 0.0633, 0.9657, 0.03922, 0.9657, 0.06161, 0.9607, 0.06161, 0.9505, 0.06499, 0.9505, 0.06499, 0.9607, 0.06161, 0.9607, 0.06499, 0.9607, 0.06499, 0.9505, 0.06161, 0.9505, 0.07206, 0.9626, 0.07206, 0.966, 0.05454, 0.966, 0.05454, 0.9626, 0.0633, 0.966, 0.07206, 0.966, 0.07206, 0.9626, 0.0633, 0.9626, 0.08738, 0.9626, 0.03922, 0.9626, 0.03922, 0.966, 0.08738, 0.966, 0.07206, 0.9505, 0.08738, 0.9497, 0.08738, 0.9657, 0.07206, 0.9607, 0.07206, 0.9607, 0.08738, 0.9657, 0.0633, 0.9657, 0.0633, 0.9607, 0.05454, 0.9607, 0.03922, 0.9657, 0.03922, 0.9497, 0.05454, 0.9505, 0.07206, 0.9607, 0.08738, 0.9657, 0.08738, 0.9497, 0.07206, 0.9505, 0.08738, 0.898, 0.08738, 0.9497, 0.03922, 0.9497, 0.03922, 0.898, 0.05454, 0.9607, 0.03922, 0.9657, 0.0633, 0.9657, 0.0633, 0.9607, 0.05454, 0.9505, 0.03922, 0.9497, 0.03922, 0.9657, 0.05454, 0.9607, 0.0633, 0.9626, 0.05454, 0.9626, 0.05454, 0.966, 0.0633, 0.966])
me_cube_004.materials.append(mat_material)
me_cube_004.use_remesh_fix_poles = True
me_cube_004.use_remesh_preserve_attributes = False
me_cube_004.update()
me_cube_001 = bpy.data.meshes.new('Cube.001')
me_cube_001.from_pydata([(0.8665, 0.1179, 0.0), (-0.8665, 0.1179, 0.0), (-0.8665, 0.1179, 1.957), (0.7798, 0.1179, 2.118), (0.6632, 0.1179, 2.259), (0.5211, 0.1179, 2.375), (0.3589, 0.1179, 2.461), (0.183, 0.1179, 2.514), (7.719e-07, 0.1179, 2.532), (0.8665, 0.1179, 1.957), (-0.6632, 0.1179, 2.259), (-0.7798, 0.1179, 2.118), (-0.5211, 0.1179, 2.375), (-0.3589, 0.1179, 2.461), (-0.183, 0.1179, 2.514), (0.8665, -0.1287, 0.0), (-0.8665, -0.1287, 0.0), (-0.8665, -0.1287, 1.957), (0.7798, -0.1287, 2.118), (0.6632, -0.1287, 2.259), (0.5211, -0.1287, 2.375), (0.3589, -0.1287, 2.461), (0.183, -0.1287, 2.514), (8.723e-07, -0.1287, 2.532), (0.8665, -0.1287, 1.957), (-0.6632, -0.1287, 2.259), (-0.7798, -0.1287, 2.118), (-0.5211, -0.1287, 2.375), (-0.3589, -0.1287, 2.461), (-0.183, -0.1287, 2.514), (1.184, 0.1631, 0.0), (-1.184, 0.1631, 0.0), (-1.184, 0.1631, 2.088), (1.065, 0.1631, 2.308), (0.9059, 0.1631, 2.5), (0.7117, 0.1631, 2.659), (0.4903, 0.1631, 2.776), (0.2499, 0.1631, 2.849), (8.501e-07, 0.1631, 2.873), (1.184, 0.1631, 2.088), (-0.9059, 0.1631, 2.5), (-1.065, 0.1631, 2.308), (-0.7117, 0.1631, 2.659), (-0.4903, 0.1631, 2.776), (-0.2499, 0.1631, 2.849), (1.184, -0.1739, 0.0), (-1.184, -0.1739, 0.0), (-1.184, -0.1739, 2.088), (1.065, -0.1739, 2.308), (0.9059, -0.1739, 2.5), (0.7117, -0.1739, 2.659), (0.4903, -0.1739, 2.776), (0.2499, -0.1739, 2.849), (9.874e-07, -0.1739, 2.873), (1.184, -0.1739, 2.088), (-0.9059, -0.1739, 2.5), (-1.065, -0.1739, 2.308), (-0.7117, -0.1739, 2.659), (-0.4903, -0.1739, 2.776), (-0.2499, -0.1739, 2.849), (0.8665, 0.221, 0.0), (-0.8665, 0.221, 0.0), (-0.8665, 0.221, 1.957), (0.7798, 0.221, 2.118), (0.6632, 0.221, 2.259), (0.5211, 0.221, 2.375), (0.3589, 0.221, 2.461), (0.183, 0.221, 2.514), (8.146e-07, 0.221, 2.532), (0.8665, 0.221, 1.957), (-0.6632, 0.221, 2.259), (-0.7798, 0.221, 2.118), (-0.5211, 0.221, 2.375), (-0.3589, 0.221, 2.461), (-0.183, 0.221, 2.514), (0.8665, -0.2592, 0.0), (-0.8665, -0.2592, 0.0), (-0.8665, -0.2592, 1.957), (0.7798, -0.2592, 2.118), (0.6632, -0.2592, 2.259), (0.5211, -0.2592, 2.375), (0.3589, -0.2592, 2.461), (0.183, -0.2592, 2.514), (8.408e-07, -0.2592, 2.532), (0.8665, -0.2592, 1.957), (-0.6632, -0.2592, 2.259), (-0.7798, -0.2592, 2.118), (-0.5211, -0.2592, 2.375), (-0.3589, -0.2592, 2.461), (-0.183, -0.2592, 2.514), (0.6645, 0.165, 0.0), (-0.6645, 0.165, 0.0), (-0.6645, 0.165, 1.874), (0.598, 0.165, 1.998), (0.5086, 0.165, 2.106), (0.3996, 0.165, 2.195), (0.2752, 0.165, 2.261), (0.1403, 0.165, 2.302), (7.566e-07, 0.165, 2.315), (0.6645, 0.165, 1.874), (-0.5086, 0.165, 2.106), (-0.598, 0.165, 1.998), (-0.3996, 0.165, 2.195), (-0.2752, 0.165, 2.261), (-0.1403, 0.165, 2.302), (0.6645, -0.2033, 0.0), (-0.6645, -0.2033, 0.0), (-0.6645, -0.2033, 1.874), (0.598, -0.2033, 1.998), (0.5086, -0.2033, 2.106), (0.3996, -0.2033, 2.195), (0.2752, -0.2033, 2.261), (0.1403, -0.2033, 2.302), (7.767e-07, -0.2033, 2.315), (0.6645, -0.2033, 1.874), (-0.5086, -0.2033, 2.106), (-0.598, -0.2033, 1.998), (-0.3996, -0.2033, 2.195), (-0.2752, -0.2033, 2.261), (-0.1403, -0.2033, 2.302), (1.5, 0.4769, 0.0), (1.5, 0.4769, 3.0), (1.5, -0.4809, 0.0), (1.5, -0.4809, 3.0), (-1.5, 0.4769, 0.0), (-1.5, 0.4769, 3.0), (-1.5, -0.4809, 0.0), (-1.5, -0.4809, 3.0), (0.9888, -0.3187, -0.005085), (0.9888, 0.3147, -0.005085), (1.028, 0.3147, 2.025), (1.028, -0.3187, 2.025), (-0.9928, 0.3147, 0.005085), (-1.024, -0.3187, 2.02), (-0.9928, -0.3187, 0.005085), (-1.024, 0.3147, 2.02), (-0.769, 0.3147, 2.378), (0.001293, 0.3147, 2.679), (0.7817, -0.3187, 2.375), (0.001293, -0.3187, 2.679), (-0.769, -0.3187, 2.378), (-0.4157, 0.3147, 2.6), (-0.4157, -0.3187, 2.6), (0.7817, 0.3147, 2.375), (0.4183, 0.3147, 2.607), (0.4183, -0.3187, 2.607), (0.001293, -0.4809, 3.0), (-0.5874, -0.4809, 3.0), (0.5823, -0.4809, 3.0), (-1.5, -0.4809, 2.213), (1.5, -0.4809, 2.215), (0.001293, 0.4769, 3.0), (1.5, 0.4769, 2.215), (-1.5, 0.4769, 2.213), (0.5823, 0.4769, 3.0), (-0.5874, 0.4769, 3.0)], [], [(5, 4, 19, 20), (2, 11, 26, 17), (7, 6, 21, 22), (11, 10, 25, 26), (1, 2, 17, 16), (10, 12, 27, 25), (4, 3, 18, 19), (12, 13, 28, 27), (6, 5, 20, 21), (13, 14, 29, 28), (8, 7, 22, 23), (14, 8, 23, 29), (3, 9, 24, 18), (9, 0, 15, 24), (35, 50, 49, 34), (32, 47, 56, 41), (37, 52, 51, 36), (41, 56, 55, 40), (31, 46, 47, 32), (40, 55, 57, 42), (34, 49, 48, 33), (42, 57, 58, 43), (36, 51, 50, 35), (43, 58, 59, 44), (38, 53, 52, 37), (44, 59, 53, 38), (33, 48, 54, 39), (39, 54, 45, 30), (1, 31, 32, 2), (15, 45, 54, 24), (4, 34, 33, 3), (26, 56, 47, 17), (17, 47, 46, 16), (6, 36, 35, 5), (18, 48, 49, 19), (8, 38, 37, 7), (20, 50, 51, 21), (3, 33, 39, 9), (22, 52, 53, 23), (5, 35, 34, 4), (24, 54, 48, 18), (7, 37, 36, 6), (19, 49, 50, 20), (11, 41, 40, 10), (21, 51, 52, 22), (10, 40, 42, 12), (25, 55, 56, 26), (12, 42, 43, 13), (27, 57, 55, 25), (13, 43, 44, 14), (28, 58, 57, 27), (14, 44, 38, 8), (29, 59, 58, 28), (9, 39, 30, 0), (23, 53, 59, 29), (2, 32, 41, 11), (65, 80, 79, 64), (62, 77, 86, 71), (67, 82, 81, 66), (71, 86, 85, 70), (61, 76, 77, 62), (70, 85, 87, 72), (64, 79, 78, 63), (72, 87, 88, 73), (66, 81, 80, 65), (73, 88, 89, 74), (68, 83, 82, 67), (74, 89, 83, 68), (63, 78, 84, 69), (69, 84, 75, 60), (95, 94, 109, 110), (92, 101, 116, 107), (97, 96, 111, 112), (101, 100, 115, 116), (91, 92, 107, 106), (100, 102, 117, 115), (94, 93, 108, 109), (102, 103, 118, 117), (96, 95, 110, 111), (103, 104, 119, 118), (98, 97, 112, 113), (104, 98, 113, 119), (93, 99, 114, 108), (99, 90, 105, 114), (79, 109, 108, 78), (67, 97, 98, 68), (81, 111, 110, 80), (69, 99, 93, 63), (83, 113, 112, 82), (64, 94, 95, 65), (78, 108, 114, 84), (66, 96, 97, 67), (80, 110, 109, 79), (70, 100, 101, 71), (82, 112, 111, 81), (72, 102, 100, 70), (86, 116, 115, 85), (73, 103, 102, 72), (85, 115, 117, 87), (74, 104, 103, 73), (87, 117, 118, 88), (68, 98, 104, 74), (88, 118, 119, 89), (60, 90, 99, 69), (89, 119, 113, 83), (71, 101, 92, 62), (62, 92, 91, 61), (84, 114, 105, 75), (63, 93, 94, 64), (77, 107, 116, 86), (76, 106, 107, 77), (65, 95, 96, 66), (127, 125, 153, 149), (120, 152, 150, 122), (122, 150, 131, 128), (129, 130, 152, 120), (142, 140, 136, 141), (144, 143, 138, 145), (127, 147, 155, 125), (132, 135, 133, 134), (140, 133, 135, 136), (141, 137, 139, 142), (128, 131, 130, 129), (143, 130, 131, 138), (145, 139, 137, 144), (138, 123, 148, 145), (140, 127, 149, 133), (139, 146, 147, 142), (142, 147, 127, 140), (145, 148, 146, 139), (133, 149, 126, 134), (131, 150, 123, 138), (151, 137, 141, 155), (125, 136, 135, 153), (121, 143, 144, 154), (150, 152, 121, 123), (149, 153, 124, 126), (151, 146, 148, 154), (154, 148, 123, 121), (155, 147, 146, 151), (155, 141, 136, 125), (154, 144, 137, 151), (152, 130, 143, 121), (153, 135, 132, 124)])
me_cube_001.polygons.foreach_set('use_smooth', [1, 1, 1, 1, 0, 1, 1, 1, 1, 1, 1, 1, 1, 0, 1, 1, 1, 1, 0, 1, 1, 1, 1, 1, 1, 1, 1, 0, 0, 0, 0, 0, 0, 0, 0, 0, 0, 0, 0, 0, 0, 0, 0, 0, 0, 0, 0, 0, 0, 0, 0, 0, 0, 0, 0, 0, 0, 0, 0, 0, 0, 0, 0, 0, 0, 0, 0, 0, 0, 0, 1, 1, 1, 1, 0, 1, 1, 1, 1, 1, 1, 1, 1, 0, 0, 0, 0, 0, 0, 0, 0, 0, 0, 0, 0, 0, 0, 0, 0, 0, 0, 0, 0, 0, 0, 0, 0, 0, 0, 0, 0, 0, 0, 0, 0, 0, 0, 0, 0, 0, 0, 0, 0, 0, 0, 0, 0, 0, 0, 0, 0, 0, 0, 0, 0, 0, 0, 0, 0, 0, 0, 0, 0, 0])
_uv = me_cube_001.uv_layers.new(name='UVMap')
_uv.uv.foreach_set('vector', [0.07677, 0.8321, 0.08049, 0.8321, 0.08049, 0.8256, 0.07677, 0.8256, 0.06651, 0.8229, 0.06651, 0.8271, 0.06007, 0.8271, 0.06007, 0.8229, 0.06794, 0.8321, 0.07254, 0.8321, 0.07254, 0.8256, 0.06794, 0.8256, 0.06651, 0.8271, 0.06651, 0.8308, 0.06007, 0.8308, 0.06007, 0.8271, 0.06651, 0.7718, 0.06651, 0.8229, 0.06007, 0.8229, 0.06007, 0.7718, 0.04584, 0.8321, 0.04955, 0.8321, 0.04955, 0.8256, 0.04584, 0.8256, 0.06651, 0.8308, 0.06651, 0.8271, 0.06007, 0.8271, 0.06007, 0.8308, 0.04955, 0.8321, 0.05379, 0.8321, 0.05379, 0.8256, 0.04955, 0.8256, 0.07254, 0.8321, 0.07677, 0.8321, 0.07677, 0.8256, 0.07254, 0.8256, 0.05379, 0.8321, 0.05838, 0.8321, 0.05838, 0.8256, 0.05379, 0.8256, 0.06316, 0.8321, 0.06794, 0.8321, 0.06794, 0.8256, 0.06316, 0.8256, 0.05838, 0.8321, 0.06316, 0.8321, 0.06316, 0.8256, 0.05838, 0.8256, 0.06651, 0.8271, 0.06651, 0.8229, 0.06007, 0.8229, 0.06007, 0.8271, 0.06651, 0.8229, 0.06651, 0.7718, 0.06007, 0.7718, 0.06007, 0.8229, 0.08175, 0.8332, 0.08175, 0.8244, 0.08682, 0.8244, 0.08682, 0.8332, 0.06769, 0.8263, 0.05889, 0.8263, 0.05889, 0.8321, 0.06769, 0.8321, 0.06969, 0.8332, 0.06969, 0.8244, 0.07597, 0.8244, 0.07597, 0.8332, 0.06769, 0.8321, 0.05889, 0.8321, 0.05889, 0.8371, 0.06769, 0.8371, 0.06769, 0.7718, 0.05889, 0.7718, 0.05889, 0.8263, 0.06769, 0.8263, 0.0395, 0.8332, 0.0395, 0.8244, 0.04457, 0.8244, 0.04457, 0.8332, 0.06769, 0.8371, 0.05889, 0.8371, 0.05889, 0.8321, 0.06769, 0.8321, 0.04457, 0.8332, 0.04457, 0.8244, 0.05036, 0.8244, 0.05036, 0.8332, 0.07597, 0.8332, 0.07597, 0.8244, 0.08175, 0.8244, 0.08175, 0.8332, 0.05036, 0.8332, 0.05036, 0.8244, 0.05664, 0.8244, 0.05664, 0.8332, 0.06316, 0.8332, 0.06316, 0.8244, 0.06969, 0.8244, 0.06969, 0.8332, 0.05664, 0.8332, 0.05664, 0.8244, 0.06316, 0.8244, 0.06316, 0.8332, 0.06769, 0.8321, 0.05889, 0.8321, 0.05889, 0.8263, 0.06769, 0.8263, 0.06769, 0.8263, 0.05889, 0.8263, 0.05889, 0.7718, 0.06769, 0.7718, 0.04053, 0.7718, 0.03225, 0.7718, 0.03225, 0.8263, 0.04053, 0.8229, 0.0858, 0.7718, 0.09408, 0.7718, 0.09408, 0.8263, 0.0858, 0.8229, 0.08049, 0.8308, 0.08682, 0.8371, 0.09099, 0.8321, 0.08353, 0.8271, 0.04279, 0.8271, 0.03534, 0.8321, 0.03225, 0.8263, 0.04053, 0.8229, 0.04053, 0.8229, 0.03225, 0.8263, 0.03225, 0.7718, 0.04053, 0.7718, 0.07254, 0.8361, 0.07597, 0.8443, 0.08175, 0.8412, 0.07677, 0.8338, 0.08353, 0.8271, 0.09099, 0.8321, 0.08682, 0.8371, 0.08049, 0.8308, 0.06316, 0.8379, 0.06316, 0.8468, 0.06969, 0.8462, 0.06794, 0.8375, 0.07677, 0.8338, 0.08175, 0.8412, 0.07597, 0.8443, 0.07254, 0.8361, 0.08353, 0.8271, 0.09099, 0.8321, 0.09408, 0.8263, 0.0858, 0.8229, 0.06794, 0.8375, 0.06969, 0.8462, 0.06316, 0.8468, 0.06316, 0.8379, 0.07677, 0.8338, 0.08175, 0.8412, 0.08682, 0.8371, 0.08049, 0.8308, 0.0858, 0.8229, 0.09408, 0.8263, 0.09099, 0.8321, 0.08353, 0.8271, 0.06794, 0.8375, 0.06969, 0.8462, 0.07597, 0.8443, 0.07254, 0.8361, 0.08049, 0.8308, 0.08682, 0.8371, 0.08175, 0.8412, 0.07677, 0.8338, 0.04279, 0.8271, 0.03534, 0.8321, 0.0395, 0.8371, 0.04584, 0.8308, 0.07254, 0.8361, 0.07597, 0.8443, 0.06969, 0.8462, 0.06794, 0.8375, 0.04584, 0.8308, 0.0395, 0.8371, 0.04457, 0.8412, 0.04955, 0.8338, 0.04584, 0.8308, 0.0395, 0.8371, 0.03534, 0.8321, 0.04279, 0.8271, 0.04955, 0.8338, 0.04457, 0.8412, 0.05036, 0.8443, 0.05379, 0.8361, 0.04955, 0.8338, 0.04457, 0.8412, 0.0395, 0.8371, 0.04584, 0.8308, 0.05379, 0.8361, 0.05036, 0.8443, 0.05664, 0.8462, 0.05838, 0.8375, 0.05379, 0.8361, 0.05036, 0.8443, 0.04457, 0.8412, 0.04955, 0.8338, 0.05838, 0.8375, 0.05664, 0.8462, 0.06316, 0.8468, 0.06316, 0.8379, 0.05838, 0.8375, 0.05664, 0.8462, 0.05036, 0.8443, 0.05379, 0.8361, 0.0858, 0.8229, 0.09408, 0.8263, 0.09408, 0.7718, 0.0858, 0.7718, 0.06316, 0.8379, 0.06316, 0.8468, 0.05664, 0.8462, 0.05838, 0.8375, 0.04053, 0.8229, 0.03225, 0.8263, 0.03534, 0.8321, 0.04279, 0.8271, 0.07677, 0.8348, 0.07677, 0.8222, 0.08049, 0.8222, 0.08049, 0.8348, 0.0692, 0.8229, 0.05666, 0.8229, 0.05666, 0.8271, 0.0692, 0.8271, 0.06794, 0.8348, 0.06794, 0.8222, 0.07254, 0.8222, 0.07254, 0.8348, 0.0692, 0.8271, 0.05666, 0.8271, 0.05666, 0.8308, 0.0692, 0.8308, 0.0692, 0.7718, 0.05666, 0.7718, 0.05666, 0.8229, 0.0692, 0.8229, 0.04584, 0.8348, 0.04584, 0.8222, 0.04955, 0.8222, 0.04955, 0.8348, 0.0692, 0.8308, 0.05666, 0.8308, 0.05666, 0.8271, 0.0692, 0.8271, 0.04955, 0.8348, 0.04955, 0.8222, 0.05379, 0.8222, 0.05379, 0.8348, 0.07254, 0.8348, 0.07254, 0.8222, 0.07677, 0.8222, 0.07677, 0.8348, 0.05379, 0.8348, 0.05379, 0.8222, 0.05838, 0.8222, 0.05838, 0.8348, 0.06316, 0.8348, 0.06316, 0.8222, 0.06794, 0.8222, 0.06794, 0.8348, 0.05838, 0.8348, 0.05838, 0.8222, 0.06316, 0.8222, 0.06316, 0.8348, 0.0692, 0.8271, 0.05666, 0.8271, 0.05666, 0.8229, 0.0692, 0.8229, 0.0692, 0.8229, 0.05666, 0.8229, 0.05666, 0.7718, 0.0692, 0.7718, 0.0736, 0.8333, 0.07645, 0.8333, 0.07645, 0.8237, 0.0736, 0.8237, 0.06774, 0.8207, 0.06774, 0.824, 0.05812, 0.824, 0.05812, 0.8207, 0.06683, 0.8333, 0.07035, 0.8333, 0.07035, 0.8237, 0.06683, 0.8237, 0.06774, 0.824, 0.06774, 0.8268, 0.05812, 0.8268, 0.05812, 0.824, 0.06774, 0.7718, 0.06774, 0.8207, 0.05812, 0.8207, 0.05812, 0.7718, 0.04988, 0.8333, 0.05273, 0.8333, 0.05273, 0.8237, 0.04988, 0.8237, 0.06774, 0.8268, 0.06774, 0.824, 0.05812, 0.824, 0.05812, 0.8268, 0.05273, 0.8333, 0.05597, 0.8333, 0.05597, 0.8237, 0.05273, 0.8237, 0.07035, 0.8333, 0.0736, 0.8333, 0.0736, 0.8237, 0.07035, 0.8237, 0.05597, 0.8333, 0.0595, 0.8333, 0.0595, 0.8237, 0.05597, 0.8237, 0.06316, 0.8333, 0.06683, 0.8333, 0.06683, 0.8237, 0.06316, 0.8237, 0.0595, 0.8333, 0.06316, 0.8333, 0.06316, 0.8237, 0.0595, 0.8237, 0.06774, 0.824, 0.06774, 0.8207, 0.05812, 0.8207, 0.05812, 0.824, 0.06774, 0.8207, 0.06774, 0.7718, 0.05812, 0.7718, 0.05812, 0.8207, 0.08049, 0.8308, 0.07645, 0.8268, 0.07878, 0.824, 0.08353, 0.8271, 0.06794, 0.8375, 0.06683, 0.8319, 0.06316, 0.8323, 0.06316, 0.8379, 0.07254, 0.8361, 0.07035, 0.8308, 0.0736, 0.8291, 0.07677, 0.8338, 0.0858, 0.8229, 0.08052, 0.8207, 0.07878, 0.824, 0.08353, 0.8271, 0.06316, 0.8379, 0.06316, 0.8323, 0.06683, 0.8319, 0.06794, 0.8375, 0.08049, 0.8308, 0.07645, 0.8268, 0.0736, 0.8291, 0.07677, 0.8338, 0.08353, 0.8271, 0.07878, 0.824, 0.08052, 0.8207, 0.0858, 0.8229, 0.07254, 0.8361, 0.07035, 0.8308, 0.06683, 0.8319, 0.06794, 0.8375, 0.07677, 0.8338, 0.0736, 0.8291, 0.07645, 0.8268, 0.08049, 0.8308, 0.04584, 0.8308, 0.04988, 0.8268, 0.04754, 0.824, 0.04279, 0.8271, 0.06794, 0.8375, 0.06683, 0.8319, 0.07035, 0.8308, 0.07254, 0.8361, 0.04955, 0.8338, 0.05273, 0.8291, 0.04988, 0.8268, 0.04584, 0.8308, 0.04279, 0.8271, 0.04754, 0.824, 0.04988, 0.8268, 0.04584, 0.8308, 0.05379, 0.8361, 0.05597, 0.8308, 0.05273, 0.8291, 0.04955, 0.8338, 0.04584, 0.8308, 0.04988, 0.8268, 0.05273, 0.8291, 0.04955, 0.8338, 0.05838, 0.8375, 0.0595, 0.8319, 0.05597, 0.8308, 0.05379, 0.8361, 0.04955, 0.8338, 0.05273, 0.8291, 0.05597, 0.8308, 0.05379, 0.8361, 0.06316, 0.8379, 0.06316, 0.8323, 0.0595, 0.8319, 0.05838, 0.8375, 0.05379, 0.8361, 0.05597, 0.8308, 0.0595, 0.8319, 0.05838, 0.8375, 0.0858, 0.7718, 0.08052, 0.7718, 0.08052, 0.8207, 0.0858, 0.8229, 0.05838, 0.8375, 0.0595, 0.8319, 0.06316, 0.8323, 0.06316, 0.8379, 0.04279, 0.8271, 0.04754, 0.824, 0.04581, 0.8207, 0.04053, 0.8229, 0.04053, 0.8229, 0.04581, 0.8207, 0.04581, 0.7718, 0.04053, 0.7718, 0.0858, 0.8229, 0.08052, 0.8207, 0.08052, 0.7718, 0.0858, 0.7718, 0.08353, 0.8271, 0.07878, 0.824, 0.07645, 0.8268, 0.08049, 0.8308, 0.04053, 0.8229, 0.04581, 0.8207, 0.04754, 0.824, 0.04279, 0.8271, 0.04053, 0.7718, 0.04581, 0.7718, 0.04581, 0.8207, 0.04053, 0.8229, 0.07677, 0.8338, 0.0736, 0.8291, 0.07035, 0.8308, 0.07254, 0.8361, 0.05087, 0.8502, 0.07589, 0.8502, 0.07589, 0.8296, 0.05087, 0.8296, 0.07589, 0.7718, 0.07589, 0.8297, 0.05087, 0.8297, 0.05087, 0.7718, 0.1023, 0.7718, 0.1023, 0.8297, 0.09, 0.8247, 0.08899, 0.7717, 0.08899, 0.7717, 0.09, 0.8247, 0.1023, 0.8297, 0.1023, 0.7718, 0.0523, 0.8207, 0.04308, 0.8207, 0.04308, 0.8372, 0.0523, 0.8372, 0.07409, 0.8372, 0.08358, 0.8372, 0.08358, 0.8207, 0.07409, 0.8207, 0.02398, 0.8164, 0.04782, 0.8164, 0.04782, 0.8414, 0.02398, 0.8414, 0.07165, 0.7719, 0.07165, 0.8246, 0.05511, 0.8246, 0.05511, 0.7719, 0.05511, 0.8339, 0.05511, 0.8246, 0.07165, 0.8246, 0.07165, 0.8339, 0.0523, 0.8372, 0.0632, 0.8372, 0.0632, 0.8207, 0.0523, 0.8207, 0.05511, 0.7717, 0.05511, 0.8247, 0.07165, 0.8247, 0.07165, 0.7717, 0.07165, 0.8338, 0.07165, 0.8247, 0.05511, 0.8247, 0.05511, 0.8338, 0.07409, 0.8207, 0.0632, 0.8207, 0.0632, 0.8372, 0.07409, 0.8372, 0.08358, 0.8338, 0.1023, 0.8502, 0.07837, 0.8502, 0.07409, 0.8399, 0.04308, 0.8339, 0.02398, 0.8502, 0.02398, 0.8296, 0.03643, 0.8246, 0.0632, 0.8418, 0.0632, 0.8502, 0.04782, 0.8502, 0.0523, 0.8397, 0.0523, 0.8397, 0.04782, 0.8502, 0.02398, 0.8502, 0.04308, 0.8339, 0.07409, 0.8399, 0.07837, 0.8502, 0.0632, 0.8502, 0.0632, 0.8418, 0.03643, 0.8246, 0.02398, 0.8296, 0.02398, 0.7718, 0.03723, 0.7719, 0.09, 0.8247, 0.1023, 0.8297, 0.1023, 0.8502, 0.08358, 0.8338, 0.0632, 0.8502, 0.0632, 0.8418, 0.0523, 0.8397, 0.04782, 0.8502, 0.02398, 0.8502, 0.04308, 0.8339, 0.03643, 0.8246, 0.02398, 0.8296, 0.1023, 0.8502, 0.08358, 0.8338, 0.07409, 0.8399, 0.07837, 0.8502, 0.05087, 0.8297, 0.07589, 0.8297, 0.07589, 0.8502, 0.05087, 0.8502, 0.05087, 0.8296, 0.07589, 0.8296, 0.07589, 0.7718, 0.05087, 0.7718, 0.0632, 0.8414, 0.0632, 0.8164, 0.07837, 0.8164, 0.07837, 0.8414, 0.07837, 0.8414, 0.07837, 0.8164, 0.1023, 0.8164, 0.1023, 0.8414, 0.04782, 0.8414, 0.04782, 0.8164, 0.0632, 0.8164, 0.0632, 0.8414, 0.04782, 0.8502, 0.0523, 0.8397, 0.04308, 0.8339, 0.02398, 0.8502, 0.07837, 0.8502, 0.07409, 0.8399, 0.0632, 0.8418, 0.0632, 0.8502, 0.1023, 0.8297, 0.09, 0.8247, 0.08358, 0.8338, 0.1023, 0.8502, 0.02398, 0.8296, 0.03643, 0.8246, 0.03723, 0.7719, 0.02398, 0.7718])
me_cube_001.materials.append(mat_material)
me_cube_001.use_remesh_fix_poles = True
me_cube_001.use_remesh_preserve_attributes = False
me_cube_001.update()

# ---- objects
ob_door_002 = bpy.data.objects.new('Door.002', me_cube_004)
ob_frame = bpy.data.objects.new('Frame', me_cube_001)

# ---- transforms, parenting, visibility, modifiers, constraints
ob_door_002.location = (0.0, 0.0, 0.0)
_vg = ob_door_002.vertex_groups.new(name='root')
_vg = ob_door_002.vertex_groups.new(name='root')
ob_frame.location = (0.0, 0.0, 0.0)
_m = ob_frame.modifiers.new('EdgeSplit', 'EDGE_SPLIT')
_m.use_edge_angle = False

# ---- collection membership
col_collection.objects.link(ob_door_002)
col_collection.objects.link(ob_frame)

# ---- scene / render settings (as saved in the file)
scene.frame_start = 1; scene.frame_end = 36; scene.frame_set(1)
scene.render.engine = 'BLENDER_EEVEE_NEXT'
scene.cycles.use_denoising = False
scene.cycles.samples = 128
scene.cycles.sampling_pattern = 'TABULATED_SOBOL'
scene.cycles.use_adaptive_sampling = False
scene.cycles.use_light_tree = False
scene.view_settings.view_transform = 'Filmic'
bpy.context.view_layer.update()

# ---- added for rendering (the .blend has no active camera and no usable light): camera, sun
cam_auto = bpy.data.cameras.new('AutoCamera')
cam_auto.lens = 50.0
cam_auto.sensor_width = 36.0
cam_auto.clip_end = 1000.0
ob_auto_camera = bpy.data.objects.new('AutoCamera', cam_auto)
scene.collection.objects.link(ob_auto_camera)
ob_auto_camera.location = (4.02743, -4.83489, 4.7194)
ob_auto_camera.rotation_euler = (1.09748, -7.21219e-08, 0.694738)
scene.camera = ob_auto_camera
light_auto_sun = bpy.data.lights.new('AutoSun', 'SUN')
light_auto_sun.energy = 3.0
light_auto_sun.angle = 0.0523599
ob_auto_sun = bpy.data.objects.new('AutoSun', light_auto_sun)
scene.collection.objects.link(ob_auto_sun)
ob_auto_sun.rotation_euler = (0.872665, 0.174533, 0.523599)
bpy.context.view_layer.update()
